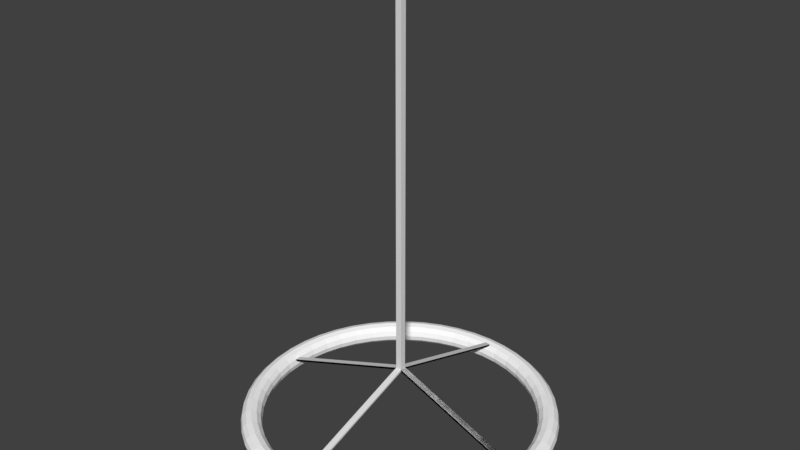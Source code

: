 # Source: LightA.blend  (saved by Blender 2.79.0; exported with 4.5.12 LTS)
import bpy
from mathutils import Matrix  # noqa: F401  (used for matrix-valued properties, if any)

bpy.ops.wm.read_factory_settings(use_empty=True)
scene = bpy.context.scene
scene.name = 'Scene'

# ---- collections
col_collection_1 = bpy.data.collections.new('Collection 1'); scene.collection.children.link(col_collection_1)

# ---- materials (node trees are filled in below, after node groups)
mat_c__lbremasteredrequiem_pc_nzp_models_vmodels_karambit2 = bpy.data.materials.new('C:\\lbremasteredrequiem\\pc\\nzp\\models\\VModels\\karambit2')
mat_c__lbremasteredrequiem_pc_nzp_models_vmodels_karambit2.alpha_threshold = 0.0
mat_c__lbremasteredrequiem_pc_nzp_models_vmodels_karambit2.use_transparent_shadow = False
mat_c__lbremasteredrequiem_pc_nzp_models_vmodels_karambit2.diffuse_color = (1.0, 1.0, 1.0, 1.0)
mat_c__lbremasteredrequiem_pc_nzp_models_vmodels_karambit2.roughness = 0.5

# ---- material node trees

# ---- world
world_world = bpy.data.worlds.new('World'); scene.world = world_world
world_world.color = (0.05088, 0.05088, 0.05088)
world_world.use_sun_shadow = False
world_world.sun_shadow_jitter_overblur = 0.0
world_world.cycles.sampling_method = 'MANUAL'

# ---- meshes
me_cube = bpy.data.meshes.new('Cube')
me_cube.from_pydata([(-25.5, -0.7117, 4.055), (-25.5, -0.7117, 91.36), (-25.5, 0.7117, 4.055), (-25.5, 0.7117, 91.36), (-24.08, -0.7117, 4.055), (-24.08, -0.7117, 91.36), (-24.08, 0.7117, 4.055), (-24.08, 0.7117, 91.36), (-25.5, -34.52, -7.405), (-25.5, -33.09, -7.405), (-24.08, -34.52, -7.405), (-24.08, -33.09, -7.405), (-25.5, -34.52, -7.334), (-24.08, -0.7117, 4.055), (-25.5, 34.45, -7.241), (-25.5, 35.87, -7.241), (-24.08, 34.45, -7.241), (-24.08, 35.87, -7.241), (-24.08, 34.45, -7.241), (7.792, -0.7117, -9.331), (7.792, 0.7117, -9.331), (9.215, -0.7117, -9.331), (9.215, 0.7117, -9.331), (9.215, -0.7117, -9.331), (-62.19, -0.7117, -9.246), (-62.19, 0.7117, -9.246), (-60.76, -0.7117, -9.246), (-60.76, 0.7117, -9.246), (-60.76, -0.7117, -9.246)], [], [(0, 1, 3, 2), (2, 3, 7, 6), (6, 7, 5, 4), (4, 5, 1, 0), (13, 0, 12, 10), (7, 3, 1, 5), (9, 11, 10, 12), (2, 6, 11, 9), (0, 2, 9, 8), (6, 13, 10, 11), (4, 0, 14, 16), (6, 2, 15, 17), (13, 6, 17, 18), (2, 0, 14, 15), (6, 4, 16, 17), (0, 13, 18, 14), (0, 4, 21, 19), (2, 6, 22, 20), (6, 13, 23, 22), (0, 2, 20, 19), (4, 6, 22, 21), (13, 0, 19, 23), (4, 0, 24, 26), (6, 2, 25, 27), (13, 6, 27, 28), (2, 0, 24, 25), (6, 4, 26, 27), (0, 13, 28, 24)])
_uv = me_cube.uv_layers.new(name='UVMap')
_uv.uv.foreach_set('vector', [0.05342, 0.0002067, 0.05342, 0.9998, 0.03598, 0.9998, 0.03598, 0.000226, 0.03556, 0.0002067, 0.03556, 0.9998, 0.01812, 0.9998, 0.01811, 0.0002261, 0.07128, 0.0002067, 0.07128, 0.9998, 0.05384, 0.9998, 0.05384, 0.000226, 0.0177, 0.0002067, 0.01765, 0.9998, 0.0002067, 0.9998, 0.0002537, 0.0002253, 0.4945, 0.1557, 0.4945, 0.1726, 0.07197, 0.1726, 0.0717, 0.1557, 0.1059, 0.2659, 0.1059, 0.2828, 0.08899, 0.2828, 0.089, 0.2659, 0.08858, 0.2659, 0.08858, 0.2828, 0.07171, 0.2828, 0.0717, 0.2659, 0.4945, 0.173, 0.4945, 0.1899, 0.0717, 0.1899, 0.0717, 0.173, 0.4409, 0.2329, 0.4592, 0.2391, 0.08999, 0.2391, 0.0717, 0.2329, 0.4549, 0.2527, 0.4409, 0.2589, 0.0717, 0.2589, 0.08566, 0.2527, 0.0717, 0.0689, 0.0717, 0.05204, 0.5092, 0.05204, 0.5092, 0.0689, 0.0717, 0.08618, 0.0717, 0.06931, 0.5092, 0.06931, 0.5092, 0.08618, 0.0717, 0.2655, 0.08517, 0.2593, 0.4515, 0.2593, 0.438, 0.2655, 0.09087, 0.2523, 0.0717, 0.2461, 0.438, 0.2461, 0.4572, 0.2523, 0.09087, 0.2457, 0.0717, 0.2396, 0.438, 0.2396, 0.4572, 0.2457, 0.0717, 0.1035, 0.0717, 0.08659, 0.5092, 0.08659, 0.5092, 0.1035, 0.0717, 0.2112, 0.08639, 0.2045, 0.4852, 0.2045, 0.4705, 0.2112, 0.0717, 0.2183, 0.08639, 0.2116, 0.4852, 0.2116, 0.4705, 0.2183, 0.0717, 0.138, 0.0717, 0.1211, 0.4968, 0.1211, 0.4968, 0.138, 0.0717, 0.1207, 0.0717, 0.1039, 0.4968, 0.1039, 0.4968, 0.1207, 0.0717, 0.1553, 0.0717, 0.1384, 0.4968, 0.1384, 0.4968, 0.1553, 0.08837, 0.197, 0.0717, 0.1903, 0.4705, 0.1903, 0.4872, 0.197, 0.4824, 0.2258, 0.4687, 0.2325, 0.0717, 0.2325, 0.08534, 0.2258, 0.4824, 0.2187, 0.4687, 0.2254, 0.0717, 0.2254, 0.08534, 0.2187, 0.534, 0.0002067, 0.534, 0.01707, 0.0717, 0.01707, 0.0717, 0.0002071, 0.534, 0.01748, 0.534, 0.03435, 0.0717, 0.03435, 0.0717, 0.01748, 0.534, 0.03476, 0.534, 0.05162, 0.0717, 0.05162, 0.0717, 0.03476, 0.4687, 0.1974, 0.4872, 0.2041, 0.09015, 0.2041, 0.0717, 0.1974])
me_cube.use_remesh_preserve_volume = False
me_cube.use_remesh_preserve_attributes = False
me_cube.use_mirror_vertex_groups = False
me_cube.update()
me_c__lbremasteredrequiem_pc_nzp_models_vmodels_karambit2 = bpy.data.meshes.new('C:\\lbremasteredrequiem\\pc\\nzp\\models\\VModels\\karambit2')
me_c__lbremasteredrequiem_pc_nzp_models_vmodels_karambit2.from_pydata([(3.706, 0.0479, 0.07743), (3.673, 0.0479, 0.2024), (3.581, 0.0479, 0.2939), (3.456, 0.0479, 0.3274), (3.331, 0.0479, 0.2939), (3.24, 0.0479, 0.2024), (3.206, 0.0479, 0.07743), (3.24, 0.0479, -0.04757), (3.331, 0.0479, -0.1391), (3.456, 0.0479, -0.1726), (3.581, 0.0479, -0.1391), (3.673, 0.0479, -0.04757), (3.674, 0.5322, 0.07743), (3.641, 0.5278, 0.2024), (3.55, 0.5158, 0.2939), (3.426, 0.4995, 0.3274), (3.303, 0.4832, 0.2939), (3.212, 0.4713, 0.2024), (3.179, 0.4669, 0.07743), (3.212, 0.4713, -0.04757), (3.303, 0.4832, -0.1391), (3.426, 0.4995, -0.1726), (3.55, 0.5158, -0.1391), (3.641, 0.5278, -0.04757), (3.58, 1.008, 0.07743), (3.547, 0.9994, 0.2024), (3.459, 0.9758, 0.2939), (3.338, 0.9434, 0.3274), (3.217, 0.9111, 0.2939), (3.129, 0.8874, 0.2024), (3.097, 0.8787, 0.07743), (3.129, 0.8874, -0.04757), (3.217, 0.9111, -0.1391), (3.338, 0.9434, -0.1726), (3.459, 0.9758, -0.1391), (3.547, 0.9994, -0.04757), (3.424, 1.468, 0.07743), (3.393, 1.455, 0.2024), (3.308, 1.42, 0.2939), (3.193, 1.372, 0.3274), (3.077, 1.324, 0.2939), (2.993, 1.289, 0.2024), (2.962, 1.276, 0.07743), (2.993, 1.289, -0.04757), (3.077, 1.324, -0.1391), (3.193, 1.372, -0.1726), (3.308, 1.42, -0.1391), (3.393, 1.455, -0.04757), (3.209, 1.903, 0.07743), (3.18, 1.886, 0.2024), (3.101, 1.84, 0.2939), (2.993, 1.778, 0.3274), (2.884, 1.715, 0.2939), (2.805, 1.67, 0.2024), (2.776, 1.653, 0.07743), (2.805, 1.67, -0.04757), (2.884, 1.715, -0.1391), (2.993, 1.778, -0.1726), (3.101, 1.84, -0.1391), (3.18, 1.886, -0.04757), (2.939, 2.306, 0.07743), (2.913, 2.286, 0.2024), (2.84, 2.23, 0.2939), (2.741, 2.154, 0.3274), (2.642, 2.078, 0.2939), (2.569, 2.022, 0.2024), (2.543, 2.002, 0.07743), (2.569, 2.022, -0.04757), (2.642, 2.078, -0.1391), (2.741, 2.154, -0.1726), (2.84, 2.23, -0.1391), (2.913, 2.286, -0.04757), (2.619, 2.671, 0.07743), (2.596, 2.648, 0.2024), (2.531, 2.583, 0.2939), (2.443, 2.494, 0.3274), (2.354, 2.406, 0.2939), (2.29, 2.341, 0.2024), (2.266, 2.318, 0.07743), (2.29, 2.341, -0.04757), (2.354, 2.406, -0.1391), (2.443, 2.494, -0.1726), (2.531, 2.583, -0.1391), (2.596, 2.648, -0.04757), (2.255, 2.991, 0.07743), (2.234, 2.965, 0.2024), (2.178, 2.892, 0.2939), (2.102, 2.793, 0.3274), (2.026, 2.694, 0.2939), (1.971, 2.621, 0.2024), (1.95, 2.595, 0.07743), (1.971, 2.621, -0.04757), (2.026, 2.694, -0.1391), (2.102, 2.793, -0.1726), (2.178, 2.892, -0.1391), (2.234, 2.965, -0.04757), (1.851, 3.261, 0.07743), (1.834, 3.232, 0.2024), (1.789, 3.153, 0.2939), (1.726, 3.044, 0.3274), (1.664, 2.936, 0.2939), (1.618, 2.857, 0.2024), (1.601, 2.828, 0.07743), (1.618, 2.857, -0.04757), (1.664, 2.936, -0.1391), (1.726, 3.044, -0.1726), (1.789, 3.153, -0.1391), (1.834, 3.232, -0.04757), (1.416, 3.475, 0.07743), (1.403, 3.445, 0.2024), (1.368, 3.36, 0.2939), (1.32, 3.245, 0.3274), (1.272, 3.129, 0.2939), (1.237, 3.044, 0.2024), (1.224, 3.014, 0.07743), (1.237, 3.044, -0.04757), (1.272, 3.129, -0.1391), (1.32, 3.245, -0.1726), (1.368, 3.36, -0.1391), (1.403, 3.445, -0.04757), (0.9563, 3.631, 0.07743), (0.9476, 3.599, 0.2024), (0.9239, 3.511, 0.2939), (0.8916, 3.39, 0.3274), (0.8592, 3.269, 0.2939), (0.8355, 3.181, 0.2024), (0.8269, 3.149, 0.07743), (0.8355, 3.181, -0.04757), (0.8592, 3.269, -0.1391), (0.8916, 3.39, -0.1726), (0.9239, 3.511, -0.1391), (0.9476, 3.599, -0.04757), (0.4803, 3.726, 0.07743), (0.4759, 3.693, 0.2024), (0.464, 3.602, 0.2939), (0.4477, 3.478, 0.3274), (0.4314, 3.354, 0.2939), (0.4194, 3.264, 0.2024), (0.415, 3.23, 0.07743), (0.4194, 3.264, -0.04757), (0.4314, 3.354, -0.1391), (0.4477, 3.478, -0.1726), (0.464, 3.602, -0.1391), (0.4759, 3.693, -0.04757), (-0.003941, 3.758, 0.07743), (-0.003941, 3.724, 0.2024), (-0.003941, 3.633, 0.2939), (-0.003941, 3.508, 0.3274), (-0.003941, 3.383, 0.2939), (-0.003941, 3.291, 0.2024), (-0.003941, 3.258, 0.07743), (-0.003941, 3.291, -0.04757), (-0.003941, 3.383, -0.1391), (-0.003941, 3.508, -0.1726), (-0.003941, 3.633, -0.1391), (-0.003941, 3.724, -0.04757), (-0.4882, 3.726, 0.07743), (-0.4838, 3.693, 0.2024), (-0.4719, 3.602, 0.2939), (-0.4556, 3.478, 0.3274), (-0.4392, 3.354, 0.2939), (-0.4273, 3.264, 0.2024), (-0.4229, 3.23, 0.07743), (-0.4273, 3.264, -0.04757), (-0.4392, 3.354, -0.1391), (-0.4556, 3.478, -0.1726), (-0.4719, 3.602, -0.1391), (-0.4838, 3.693, -0.04757), (-0.9642, 3.631, 0.07743), (-0.9555, 3.599, 0.2024), (-0.9318, 3.511, 0.2939), (-0.8995, 3.39, 0.3274), (-0.8671, 3.269, 0.2939), (-0.8434, 3.181, 0.2024), (-0.8348, 3.149, 0.07743), (-0.8434, 3.181, -0.04757), (-0.8671, 3.269, -0.1391), (-0.8995, 3.39, -0.1726), (-0.9318, 3.511, -0.1391), (-0.9555, 3.599, -0.04757), (-1.424, 3.475, 0.07743), (-1.411, 3.445, 0.2024), (-1.376, 3.36, 0.2939), (-1.328, 3.245, 0.3274), (-1.28, 3.129, 0.2939), (-1.245, 3.044, 0.2024), (-1.232, 3.014, 0.07743), (-1.245, 3.044, -0.04757), (-1.28, 3.129, -0.1391), (-1.328, 3.245, -0.1726), (-1.376, 3.36, -0.1391), (-1.411, 3.445, -0.04757), (-1.859, 3.261, 0.07743), (-1.842, 3.232, 0.2024), (-1.796, 3.153, 0.2939), (-1.734, 3.044, 0.3274), (-1.671, 2.936, 0.2939), (-1.626, 2.857, 0.2024), (-1.609, 2.828, 0.07743), (-1.626, 2.857, -0.04757), (-1.671, 2.936, -0.1391), (-1.734, 3.044, -0.1726), (-1.796, 3.153, -0.1391), (-1.842, 3.232, -0.04757), (-2.262, 2.991, 0.07743), (-2.242, 2.965, 0.2024), (-2.186, 2.892, 0.2939), (-2.11, 2.793, 0.3274), (-2.034, 2.694, 0.2939), (-1.978, 2.621, 0.2024), (-1.958, 2.595, 0.07743), (-1.978, 2.621, -0.04757), (-2.034, 2.694, -0.1391), (-2.11, 2.793, -0.1726), (-2.186, 2.892, -0.1391), (-2.242, 2.965, -0.04757), (-2.627, 2.671, 0.07743), (-2.604, 2.648, 0.2024), (-2.539, 2.583, 0.2939), (-2.451, 2.494, 0.3274), (-2.362, 2.406, 0.2939), (-2.297, 2.341, 0.2024), (-2.274, 2.318, 0.07743), (-2.297, 2.341, -0.04757), (-2.362, 2.406, -0.1391), (-2.451, 2.494, -0.1726), (-2.539, 2.583, -0.1391), (-2.604, 2.648, -0.04757), (-2.947, 2.306, 0.07743), (-2.921, 2.286, 0.2024), (-2.848, 2.23, 0.2939), (-2.749, 2.154, 0.3274), (-2.65, 2.078, 0.2939), (-2.577, 2.022, 0.2024), (-2.551, 2.002, 0.07743), (-2.577, 2.022, -0.04757), (-2.65, 2.078, -0.1391), (-2.749, 2.154, -0.1726), (-2.848, 2.23, -0.1391), (-2.921, 2.286, -0.04757), (-3.217, 1.903, 0.07743), (-3.188, 1.886, 0.2024), (-3.109, 1.84, 0.2939), (-3.0, 1.778, 0.3274), (-2.892, 1.715, 0.2939), (-2.813, 1.67, 0.2024), (-2.784, 1.653, 0.07743), (-2.813, 1.67, -0.04757), (-2.892, 1.715, -0.1391), (-3.0, 1.778, -0.1726), (-3.109, 1.84, -0.1391), (-3.188, 1.886, -0.04757), (-3.432, 1.468, 0.07743), (-3.401, 1.455, 0.2024), (-3.316, 1.42, 0.2939), (-3.201, 1.372, 0.3274), (-3.085, 1.324, 0.2939), (-3.001, 1.289, 0.2024), (-2.97, 1.276, 0.07743), (-3.001, 1.289, -0.04757), (-3.085, 1.324, -0.1391), (-3.201, 1.372, -0.1726), (-3.316, 1.42, -0.1391), (-3.401, 1.455, -0.04757), (-3.588, 1.008, 0.07743), (-3.555, 0.9994, 0.2024), (-3.467, 0.9758, 0.2939), (-3.346, 0.9434, 0.3274), (-3.225, 0.9111, 0.2939), (-3.137, 0.8874, 0.2024), (-3.105, 0.8787, 0.07743), (-3.137, 0.8874, -0.04757), (-3.225, 0.9111, -0.1391), (-3.346, 0.9434, -0.1726), (-3.467, 0.9758, -0.1391), (-3.555, 0.9994, -0.04757), (-3.682, 0.5322, 0.07743), (-3.649, 0.5278, 0.2024), (-3.558, 0.5158, 0.2939), (-3.434, 0.4995, 0.3274), (-3.31, 0.4832, 0.2939), (-3.22, 0.4713, 0.2024), (-3.186, 0.4669, 0.07743), (-3.22, 0.4713, -0.04757), (-3.31, 0.4832, -0.1391), (-3.434, 0.4995, -0.1726), (-3.558, 0.5158, -0.1391), (-3.649, 0.5278, -0.04757), (-3.714, 0.0479, 0.07743), (-3.68, 0.0479, 0.2024), (-3.589, 0.0479, 0.2939), (-3.464, 0.0479, 0.3274), (-3.339, 0.0479, 0.2939), (-3.247, 0.0479, 0.2024), (-3.214, 0.0479, 0.07743), (-3.247, 0.0479, -0.04757), (-3.339, 0.0479, -0.1391), (-3.464, 0.0479, -0.1726), (-3.589, 0.0479, -0.1391), (-3.68, 0.0479, -0.04757), (-3.682, -0.4364, 0.07743), (-3.649, -0.432, 0.2024), (-3.558, -0.42, 0.2939), (-3.434, -0.4037, 0.3274), (-3.31, -0.3874, 0.2939), (-3.22, -0.3755, 0.2024), (-3.186, -0.3711, 0.07743), (-3.22, -0.3755, -0.04757), (-3.31, -0.3874, -0.1391), (-3.434, -0.4037, -0.1726), (-3.558, -0.42, -0.1391), (-3.649, -0.432, -0.04757), (-3.588, -0.9123, 0.07743), (-3.555, -0.9037, 0.2024), (-3.467, -0.88, 0.2939), (-3.346, -0.8476, 0.3274), (-3.225, -0.8153, 0.2939), (-3.137, -0.7916, 0.2024), (-3.105, -0.7829, 0.07743), (-3.137, -0.7916, -0.04757), (-3.225, -0.8153, -0.1391), (-3.346, -0.8476, -0.1726), (-3.467, -0.88, -0.1391), (-3.555, -0.9037, -0.04757), (-3.432, -1.372, 0.07743), (-3.401, -1.359, 0.2024), (-3.316, -1.324, 0.2939), (-3.201, -1.276, 0.3274), (-3.085, -1.228, 0.2939), (-3.001, -1.193, 0.2024), (-2.97, -1.181, 0.07743), (-3.001, -1.193, -0.04757), (-3.085, -1.228, -0.1391), (-3.201, -1.276, -0.1726), (-3.316, -1.324, -0.1391), (-3.401, -1.359, -0.04757), (-3.217, -1.807, 0.07743), (-3.188, -1.79, 0.2024), (-3.109, -1.745, 0.2939), (-3.0, -1.682, 0.3274), (-2.892, -1.62, 0.2939), (-2.813, -1.574, 0.2024), (-2.784, -1.557, 0.07743), (-2.813, -1.574, -0.04757), (-2.892, -1.62, -0.1391), (-3.0, -1.682, -0.1726), (-3.109, -1.745, -0.1391), (-3.188, -1.79, -0.04757), (-2.947, -2.211, 0.07743), (-2.921, -2.19, 0.2024), (-2.848, -2.135, 0.2939), (-2.749, -2.058, 0.3274), (-2.65, -1.982, 0.2939), (-2.577, -1.927, 0.2024), (-2.551, -1.906, 0.07743), (-2.577, -1.927, -0.04757), (-2.65, -1.982, -0.1391), (-2.749, -2.058, -0.1726), (-2.848, -2.135, -0.1391), (-2.921, -2.19, -0.04757), (-2.627, -2.575, 0.07743), (-2.604, -2.552, 0.2024), (-2.539, -2.487, 0.2939), (-2.451, -2.399, 0.3274), (-2.362, -2.31, 0.2939), (-2.297, -2.246, 0.2024), (-2.274, -2.222, 0.07743), (-2.297, -2.246, -0.04757), (-2.362, -2.31, -0.1391), (-2.451, -2.399, -0.1726), (-2.539, -2.487, -0.1391), (-2.604, -2.552, -0.04757), (-2.262, -2.895, 0.07743), (-2.242, -2.869, 0.2024), (-2.186, -2.796, 0.2939), (-2.11, -2.697, 0.3274), (-2.034, -2.598, 0.2939), (-1.978, -2.525, 0.2024), (-1.958, -2.499, 0.07743), (-1.978, -2.525, -0.04757), (-2.034, -2.598, -0.1391), (-2.11, -2.697, -0.1726), (-2.186, -2.796, -0.1391), (-2.242, -2.869, -0.04757), (-1.859, -3.165, 0.07743), (-1.842, -3.136, 0.2024), (-1.796, -3.057, 0.2939), (-1.734, -2.949, 0.3274), (-1.671, -2.84, 0.2939), (-1.626, -2.761, 0.2024), (-1.609, -2.732, 0.07743), (-1.626, -2.761, -0.04757), (-1.671, -2.84, -0.1391), (-1.734, -2.949, -0.1726), (-1.796, -3.057, -0.1391), (-1.842, -3.136, -0.04757), (-1.424, -3.38, 0.07743), (-1.411, -3.349, 0.2024), (-1.376, -3.264, 0.2939), (-1.328, -3.149, 0.3274), (-1.28, -3.033, 0.2939), (-1.245, -2.949, 0.2024), (-1.232, -2.918, 0.07743), (-1.245, -2.949, -0.04757), (-1.28, -3.033, -0.1391), (-1.328, -3.149, -0.1726), (-1.376, -3.264, -0.1391), (-1.411, -3.349, -0.04757), (-0.9642, -3.536, 0.07743), (-0.9555, -3.503, 0.2024), (-0.9318, -3.415, 0.2939), (-0.8995, -3.294, 0.3274), (-0.8671, -3.173, 0.2939), (-0.8434, -3.085, 0.2024), (-0.8348, -3.053, 0.07743), (-0.8434, -3.085, -0.04757), (-0.8671, -3.173, -0.1391), (-0.8995, -3.294, -0.1726), (-0.9318, -3.415, -0.1391), (-0.9555, -3.503, -0.04757), (-0.4882, -3.63, 0.07743), (-0.4838, -3.597, 0.2024), (-0.4719, -3.506, 0.2939), (-0.4556, -3.382, 0.3274), (-0.4392, -3.259, 0.2939), (-0.4273, -3.168, 0.2024), (-0.4229, -3.135, 0.07743), (-0.4273, -3.168, -0.04757), (-0.4392, -3.259, -0.1391), (-0.4556, -3.382, -0.1726), (-0.4719, -3.506, -0.1391), (-0.4838, -3.597, -0.04757), (-0.003941, -3.662, 0.07743), (-0.003941, -3.629, 0.2024), (-0.003941, -3.537, 0.2939), (-0.003941, -3.412, 0.3274), (-0.003941, -3.287, 0.2939), (-0.003941, -3.196, 0.2024), (-0.003941, -3.162, 0.07743), (-0.003941, -3.196, -0.04757), (-0.003941, -3.287, -0.1391), (-0.003941, -3.412, -0.1726), (-0.003941, -3.537, -0.1391), (-0.003941, -3.629, -0.04757), (0.4803, -3.63, 0.07743), (0.4759, -3.597, 0.2024), (0.464, -3.506, 0.2939), (0.4477, -3.383, 0.3274), (0.4314, -3.259, 0.2939), (0.4194, -3.168, 0.2024), (0.415, -3.135, 0.07743), (0.4194, -3.168, -0.04757), (0.4314, -3.259, -0.1391), (0.4477, -3.383, -0.1726), (0.464, -3.506, -0.1391), (0.4759, -3.597, -0.04757), (0.9563, -3.536, 0.07743), (0.9476, -3.503, 0.2024), (0.9239, -3.415, 0.2939), (0.8916, -3.294, 0.3274), (0.8592, -3.173, 0.2939), (0.8355, -3.085, 0.2024), (0.8269, -3.053, 0.07743), (0.8355, -3.085, -0.04757), (0.8592, -3.173, -0.1391), (0.8916, -3.294, -0.1726), (0.9239, -3.415, -0.1391), (0.9476, -3.503, -0.04757), (1.416, -3.38, 0.07743), (1.403, -3.349, 0.2024), (1.368, -3.264, 0.2939), (1.32, -3.149, 0.3274), (1.272, -3.033, 0.2939), (1.237, -2.949, 0.2024), (1.224, -2.918, 0.07743), (1.237, -2.949, -0.04757), (1.272, -3.033, -0.1391), (1.32, -3.149, -0.1726), (1.368, -3.264, -0.1391), (1.403, -3.349, -0.04757), (1.851, -3.165, 0.07743), (1.834, -3.136, 0.2024), (1.789, -3.057, 0.2939), (1.726, -2.949, 0.3274), (1.664, -2.84, 0.2939), (1.618, -2.761, 0.2024), (1.601, -2.732, 0.07743), (1.618, -2.761, -0.04757), (1.664, -2.84, -0.1391), (1.726, -2.949, -0.1726), (1.789, -3.057, -0.1391), (1.834, -3.136, -0.04757), (2.255, -2.895, 0.07743), (2.234, -2.869, 0.2024), (2.178, -2.796, 0.2939), (2.102, -2.697, 0.3274), (2.026, -2.598, 0.2939), (1.971, -2.525, 0.2024), (1.95, -2.499, 0.07743), (1.971, -2.525, -0.04757), (2.026, -2.598, -0.1391), (2.102, -2.697, -0.1726), (2.178, -2.796, -0.1391), (2.234, -2.869, -0.04757), (2.619, -2.575, 0.07743), (2.596, -2.552, 0.2024), (2.531, -2.487, 0.2939), (2.443, -2.399, 0.3274), (2.354, -2.31, 0.2939), (2.29, -2.246, 0.2024), (2.266, -2.222, 0.07743), (2.29, -2.246, -0.04757), (2.354, -2.31, -0.1391), (2.443, -2.399, -0.1726), (2.531, -2.487, -0.1391), (2.596, -2.552, -0.04757), (2.939, -2.211, 0.07743), (2.913, -2.19, 0.2024), (2.84, -2.135, 0.2939), (2.741, -2.058, 0.3274), (2.642, -1.982, 0.2939), (2.569, -1.927, 0.2024), (2.543, -1.906, 0.07743), (2.569, -1.927, -0.04757), (2.642, -1.982, -0.1391), (2.741, -2.058, -0.1726), (2.84, -2.135, -0.1391), (2.913, -2.19, -0.04757), (3.209, -1.807, 0.07743), (3.18, -1.79, 0.2024), (3.101, -1.745, 0.2939), (2.993, -1.682, 0.3274), (2.884, -1.62, 0.2939), (2.805, -1.574, 0.2024), (2.776, -1.557, 0.07743), (2.805, -1.574, -0.04757), (2.884, -1.62, -0.1391), (2.993, -1.682, -0.1726), (3.101, -1.745, -0.1391), (3.18, -1.79, -0.04757), (3.424, -1.372, 0.07743), (3.393, -1.359, 0.2024), (3.308, -1.324, 0.2939), (3.193, -1.276, 0.3274), (3.077, -1.228, 0.2939), (2.993, -1.193, 0.2024), (2.962, -1.181, 0.07743), (2.993, -1.193, -0.04757), (3.077, -1.228, -0.1391), (3.193, -1.276, -0.1726), (3.308, -1.324, -0.1391), (3.393, -1.359, -0.04757), (3.58, -0.9123, 0.07743), (3.547, -0.9037, 0.2024), (3.459, -0.88, 0.2939), (3.338, -0.8476, 0.3274), (3.217, -0.8153, 0.2939), (3.129, -0.7916, 0.2024), (3.097, -0.7829, 0.07743), (3.129, -0.7916, -0.04757), (3.217, -0.8153, -0.1391), (3.338, -0.8476, -0.1726), (3.459, -0.88, -0.1391), (3.547, -0.9037, -0.04757), (3.674, -0.4364, 0.07743), (3.641, -0.432, 0.2024), (3.55, -0.42, 0.2939), (3.426, -0.4037, 0.3274), (3.303, -0.3874, 0.2939), (3.212, -0.3755, 0.2024), (3.179, -0.3711, 0.07743), (3.212, -0.3755, -0.04757), (3.303, -0.3874, -0.1391), (3.426, -0.4037, -0.1726), (3.55, -0.42, -0.1391), (3.641, -0.432, -0.04757)], [], [(0, 12, 13, 1), (1, 13, 14, 2), (2, 14, 15, 3), (3, 15, 16, 4), (4, 16, 17, 5), (5, 17, 18, 6), (6, 18, 19, 7), (7, 19, 20, 8), (8, 20, 21, 9), (9, 21, 22, 10), (10, 22, 23, 11), (11, 23, 12, 0), (12, 24, 25, 13), (13, 25, 26, 14), (14, 26, 27, 15), (15, 27, 28, 16), (16, 28, 29, 17), (17, 29, 30, 18), (18, 30, 31, 19), (19, 31, 32, 20), (20, 32, 33, 21), (21, 33, 34, 22), (22, 34, 35, 23), (23, 35, 24, 12), (24, 36, 37, 25), (25, 37, 38, 26), (26, 38, 39, 27), (27, 39, 40, 28), (28, 40, 41, 29), (29, 41, 42, 30), (30, 42, 43, 31), (31, 43, 44, 32), (32, 44, 45, 33), (33, 45, 46, 34), (34, 46, 47, 35), (35, 47, 36, 24), (36, 48, 49, 37), (37, 49, 50, 38), (38, 50, 51, 39), (39, 51, 52, 40), (40, 52, 53, 41), (41, 53, 54, 42), (42, 54, 55, 43), (43, 55, 56, 44), (44, 56, 57, 45), (45, 57, 58, 46), (46, 58, 59, 47), (47, 59, 48, 36), (48, 60, 61, 49), (49, 61, 62, 50), (50, 62, 63, 51), (51, 63, 64, 52), (52, 64, 65, 53), (53, 65, 66, 54), (54, 66, 67, 55), (55, 67, 68, 56), (56, 68, 69, 57), (57, 69, 70, 58), (58, 70, 71, 59), (59, 71, 60, 48), (60, 72, 73, 61), (61, 73, 74, 62), (62, 74, 75, 63), (63, 75, 76, 64), (64, 76, 77, 65), (65, 77, 78, 66), (66, 78, 79, 67), (67, 79, 80, 68), (68, 80, 81, 69), (69, 81, 82, 70), (70, 82, 83, 71), (71, 83, 72, 60), (72, 84, 85, 73), (73, 85, 86, 74), (74, 86, 87, 75), (75, 87, 88, 76), (76, 88, 89, 77), (77, 89, 90, 78), (78, 90, 91, 79), (79, 91, 92, 80), (80, 92, 93, 81), (81, 93, 94, 82), (82, 94, 95, 83), (83, 95, 84, 72), (84, 96, 97, 85), (85, 97, 98, 86), (86, 98, 99, 87), (87, 99, 100, 88), (88, 100, 101, 89), (89, 101, 102, 90), (90, 102, 103, 91), (91, 103, 104, 92), (92, 104, 105, 93), (93, 105, 106, 94), (94, 106, 107, 95), (95, 107, 96, 84), (96, 108, 109, 97), (97, 109, 110, 98), (98, 110, 111, 99), (99, 111, 112, 100), (100, 112, 113, 101), (101, 113, 114, 102), (102, 114, 115, 103), (103, 115, 116, 104), (104, 116, 117, 105), (105, 117, 118, 106), (106, 118, 119, 107), (107, 119, 108, 96), (108, 120, 121, 109), (109, 121, 122, 110), (110, 122, 123, 111), (111, 123, 124, 112), (112, 124, 125, 113), (113, 125, 126, 114), (114, 126, 127, 115), (115, 127, 128, 116), (116, 128, 129, 117), (117, 129, 130, 118), (118, 130, 131, 119), (119, 131, 120, 108), (120, 132, 133, 121), (121, 133, 134, 122), (122, 134, 135, 123), (123, 135, 136, 124), (124, 136, 137, 125), (125, 137, 138, 126), (126, 138, 139, 127), (127, 139, 140, 128), (128, 140, 141, 129), (129, 141, 142, 130), (130, 142, 143, 131), (131, 143, 132, 120), (132, 144, 145, 133), (133, 145, 146, 134), (134, 146, 147, 135), (135, 147, 148, 136), (136, 148, 149, 137), (137, 149, 150, 138), (138, 150, 151, 139), (139, 151, 152, 140), (140, 152, 153, 141), (141, 153, 154, 142), (142, 154, 155, 143), (143, 155, 144, 132), (144, 156, 157, 145), (145, 157, 158, 146), (146, 158, 159, 147), (147, 159, 160, 148), (148, 160, 161, 149), (149, 161, 162, 150), (150, 162, 163, 151), (151, 163, 164, 152), (152, 164, 165, 153), (153, 165, 166, 154), (154, 166, 167, 155), (155, 167, 156, 144), (156, 168, 169, 157), (157, 169, 170, 158), (158, 170, 171, 159), (159, 171, 172, 160), (160, 172, 173, 161), (161, 173, 174, 162), (162, 174, 175, 163), (163, 175, 176, 164), (164, 176, 177, 165), (165, 177, 178, 166), (166, 178, 179, 167), (167, 179, 168, 156), (168, 180, 181, 169), (169, 181, 182, 170), (170, 182, 183, 171), (171, 183, 184, 172), (172, 184, 185, 173), (173, 185, 186, 174), (174, 186, 187, 175), (175, 187, 188, 176), (176, 188, 189, 177), (177, 189, 190, 178), (178, 190, 191, 179), (179, 191, 180, 168), (180, 192, 193, 181), (181, 193, 194, 182), (182, 194, 195, 183), (183, 195, 196, 184), (184, 196, 197, 185), (185, 197, 198, 186), (186, 198, 199, 187), (187, 199, 200, 188), (188, 200, 201, 189), (189, 201, 202, 190), (190, 202, 203, 191), (191, 203, 192, 180), (192, 204, 205, 193), (193, 205, 206, 194), (194, 206, 207, 195), (195, 207, 208, 196), (196, 208, 209, 197), (197, 209, 210, 198), (198, 210, 211, 199), (199, 211, 212, 200), (200, 212, 213, 201), (201, 213, 214, 202), (202, 214, 215, 203), (203, 215, 204, 192), (204, 216, 217, 205), (205, 217, 218, 206), (206, 218, 219, 207), (207, 219, 220, 208), (208, 220, 221, 209), (209, 221, 222, 210), (210, 222, 223, 211), (211, 223, 224, 212), (212, 224, 225, 213), (213, 225, 226, 214), (214, 226, 227, 215), (215, 227, 216, 204), (216, 228, 229, 217), (217, 229, 230, 218), (218, 230, 231, 219), (219, 231, 232, 220), (220, 232, 233, 221), (221, 233, 234, 222), (222, 234, 235, 223), (223, 235, 236, 224), (224, 236, 237, 225), (225, 237, 238, 226), (226, 238, 239, 227), (227, 239, 228, 216), (228, 240, 241, 229), (229, 241, 242, 230), (230, 242, 243, 231), (231, 243, 244, 232), (232, 244, 245, 233), (233, 245, 246, 234), (234, 246, 247, 235), (235, 247, 248, 236), (236, 248, 249, 237), (237, 249, 250, 238), (238, 250, 251, 239), (239, 251, 240, 228), (240, 252, 253, 241), (241, 253, 254, 242), (242, 254, 255, 243), (243, 255, 256, 244), (244, 256, 257, 245), (245, 257, 258, 246), (246, 258, 259, 247), (247, 259, 260, 248), (248, 260, 261, 249), (249, 261, 262, 250), (250, 262, 263, 251), (251, 263, 252, 240), (252, 264, 265, 253), (253, 265, 266, 254), (254, 266, 267, 255), (255, 267, 268, 256), (256, 268, 269, 257), (257, 269, 270, 258), (258, 270, 271, 259), (259, 271, 272, 260), (260, 272, 273, 261), (261, 273, 274, 262), (262, 274, 275, 263), (263, 275, 264, 252), (264, 276, 277, 265), (265, 277, 278, 266), (266, 278, 279, 267), (267, 279, 280, 268), (268, 280, 281, 269), (269, 281, 282, 270), (270, 282, 283, 271), (271, 283, 284, 272), (272, 284, 285, 273), (273, 285, 286, 274), (274, 286, 287, 275), (275, 287, 276, 264), (276, 288, 289, 277), (277, 289, 290, 278), (278, 290, 291, 279), (279, 291, 292, 280), (280, 292, 293, 281), (281, 293, 294, 282), (282, 294, 295, 283), (283, 295, 296, 284), (284, 296, 297, 285), (285, 297, 298, 286), (286, 298, 299, 287), (287, 299, 288, 276), (288, 300, 301, 289), (289, 301, 302, 290), (290, 302, 303, 291), (291, 303, 304, 292), (292, 304, 305, 293), (293, 305, 306, 294), (294, 306, 307, 295), (295, 307, 308, 296), (296, 308, 309, 297), (297, 309, 310, 298), (298, 310, 311, 299), (299, 311, 300, 288), (300, 312, 313, 301), (301, 313, 314, 302), (302, 314, 315, 303), (303, 315, 316, 304), (304, 316, 317, 305), (305, 317, 318, 306), (306, 318, 319, 307), (307, 319, 320, 308), (308, 320, 321, 309), (309, 321, 322, 310), (310, 322, 323, 311), (311, 323, 312, 300), (312, 324, 325, 313), (313, 325, 326, 314), (314, 326, 327, 315), (315, 327, 328, 316), (316, 328, 329, 317), (317, 329, 330, 318), (318, 330, 331, 319), (319, 331, 332, 320), (320, 332, 333, 321), (321, 333, 334, 322), (322, 334, 335, 323), (323, 335, 324, 312), (324, 336, 337, 325), (325, 337, 338, 326), (326, 338, 339, 327), (327, 339, 340, 328), (328, 340, 341, 329), (329, 341, 342, 330), (330, 342, 343, 331), (331, 343, 344, 332), (332, 344, 345, 333), (333, 345, 346, 334), (334, 346, 347, 335), (335, 347, 336, 324), (336, 348, 349, 337), (337, 349, 350, 338), (338, 350, 351, 339), (339, 351, 352, 340), (340, 352, 353, 341), (341, 353, 354, 342), (342, 354, 355, 343), (343, 355, 356, 344), (344, 356, 357, 345), (345, 357, 358, 346), (346, 358, 359, 347), (347, 359, 348, 336), (348, 360, 361, 349), (349, 361, 362, 350), (350, 362, 363, 351), (351, 363, 364, 352), (352, 364, 365, 353), (353, 365, 366, 354), (354, 366, 367, 355), (355, 367, 368, 356), (356, 368, 369, 357), (357, 369, 370, 358), (358, 370, 371, 359), (359, 371, 360, 348), (360, 372, 373, 361), (361, 373, 374, 362), (362, 374, 375, 363), (363, 375, 376, 364), (364, 376, 377, 365), (365, 377, 378, 366), (366, 378, 379, 367), (367, 379, 380, 368), (368, 380, 381, 369), (369, 381, 382, 370), (370, 382, 383, 371), (371, 383, 372, 360), (372, 384, 385, 373), (373, 385, 386, 374), (374, 386, 387, 375), (375, 387, 388, 376), (376, 388, 389, 377), (377, 389, 390, 378), (378, 390, 391, 379), (379, 391, 392, 380), (380, 392, 393, 381), (381, 393, 394, 382), (382, 394, 395, 383), (383, 395, 384, 372), (384, 396, 397, 385), (385, 397, 398, 386), (386, 398, 399, 387), (387, 399, 400, 388), (388, 400, 401, 389), (389, 401, 402, 390), (390, 402, 403, 391), (391, 403, 404, 392), (392, 404, 405, 393), (393, 405, 406, 394), (394, 406, 407, 395), (395, 407, 396, 384), (396, 408, 409, 397), (397, 409, 410, 398), (398, 410, 411, 399), (399, 411, 412, 400), (400, 412, 413, 401), (401, 413, 414, 402), (402, 414, 415, 403), (403, 415, 416, 404), (404, 416, 417, 405), (405, 417, 418, 406), (406, 418, 419, 407), (407, 419, 408, 396), (408, 420, 421, 409), (409, 421, 422, 410), (410, 422, 423, 411), (411, 423, 424, 412), (412, 424, 425, 413), (413, 425, 426, 414), (414, 426, 427, 415), (415, 427, 428, 416), (416, 428, 429, 417), (417, 429, 430, 418), (418, 430, 431, 419), (419, 431, 420, 408), (420, 432, 433, 421), (421, 433, 434, 422), (422, 434, 435, 423), (423, 435, 436, 424), (424, 436, 437, 425), (425, 437, 438, 426), (426, 438, 439, 427), (427, 439, 440, 428), (428, 440, 441, 429), (429, 441, 442, 430), (430, 442, 443, 431), (431, 443, 432, 420), (432, 444, 445, 433), (433, 445, 446, 434), (434, 446, 447, 435), (435, 447, 448, 436), (436, 448, 449, 437), (437, 449, 450, 438), (438, 450, 451, 439), (439, 451, 452, 440), (440, 452, 453, 441), (441, 453, 454, 442), (442, 454, 455, 443), (443, 455, 444, 432), (444, 456, 457, 445), (445, 457, 458, 446), (446, 458, 459, 447), (447, 459, 460, 448), (448, 460, 461, 449), (449, 461, 462, 450), (450, 462, 463, 451), (451, 463, 464, 452), (452, 464, 465, 453), (453, 465, 466, 454), (454, 466, 467, 455), (455, 467, 456, 444), (456, 468, 469, 457), (457, 469, 470, 458), (458, 470, 471, 459), (459, 471, 472, 460), (460, 472, 473, 461), (461, 473, 474, 462), (462, 474, 475, 463), (463, 475, 476, 464), (464, 476, 477, 465), (465, 477, 478, 466), (466, 478, 479, 467), (467, 479, 468, 456), (468, 480, 481, 469), (469, 481, 482, 470), (470, 482, 483, 471), (471, 483, 484, 472), (472, 484, 485, 473), (473, 485, 486, 474), (474, 486, 487, 475), (475, 487, 488, 476), (476, 488, 489, 477), (477, 489, 490, 478), (478, 490, 491, 479), (479, 491, 480, 468), (480, 492, 493, 481), (481, 493, 494, 482), (482, 494, 495, 483), (483, 495, 496, 484), (484, 496, 497, 485), (485, 497, 498, 486), (486, 498, 499, 487), (487, 499, 500, 488), (488, 500, 501, 489), (489, 501, 502, 490), (490, 502, 503, 491), (491, 503, 492, 480), (492, 504, 505, 493), (493, 505, 506, 494), (494, 506, 507, 495), (495, 507, 508, 496), (496, 508, 509, 497), (497, 509, 510, 498), (498, 510, 511, 499), (499, 511, 512, 500), (500, 512, 513, 501), (501, 513, 514, 502), (502, 514, 515, 503), (503, 515, 504, 492), (504, 516, 517, 505), (505, 517, 518, 506), (506, 518, 519, 507), (507, 519, 520, 508), (508, 520, 521, 509), (509, 521, 522, 510), (510, 522, 523, 511), (511, 523, 524, 512), (512, 524, 525, 513), (513, 525, 526, 514), (514, 526, 527, 515), (515, 527, 516, 504), (516, 528, 529, 517), (517, 529, 530, 518), (518, 530, 531, 519), (519, 531, 532, 520), (520, 532, 533, 521), (521, 533, 534, 522), (522, 534, 535, 523), (523, 535, 536, 524), (524, 536, 537, 525), (525, 537, 538, 526), (526, 538, 539, 527), (527, 539, 528, 516), (528, 540, 541, 529), (529, 541, 542, 530), (530, 542, 543, 531), (531, 543, 544, 532), (532, 544, 545, 533), (533, 545, 546, 534), (534, 546, 547, 535), (535, 547, 548, 536), (536, 548, 549, 537), (537, 549, 550, 538), (538, 550, 551, 539), (539, 551, 540, 528), (540, 552, 553, 541), (541, 553, 554, 542), (542, 554, 555, 543), (543, 555, 556, 544), (544, 556, 557, 545), (545, 557, 558, 546), (546, 558, 559, 547), (547, 559, 560, 548), (548, 560, 561, 549), (549, 561, 562, 550), (550, 562, 563, 551), (551, 563, 552, 540), (552, 564, 565, 553), (553, 565, 566, 554), (554, 566, 567, 555), (555, 567, 568, 556), (556, 568, 569, 557), (557, 569, 570, 558), (558, 570, 571, 559), (559, 571, 572, 560), (560, 572, 573, 561), (561, 573, 574, 562), (562, 574, 575, 563), (563, 575, 564, 552), (564, 0, 1, 565), (565, 1, 2, 566), (566, 2, 3, 567), (567, 3, 4, 568), (568, 4, 5, 569), (569, 5, 6, 570), (570, 6, 7, 571), (571, 7, 8, 572), (572, 8, 9, 573), (573, 9, 10, 574), (574, 10, 11, 575), (575, 11, 0, 564)])
_uv = me_c__lbremasteredrequiem_pc_nzp_models_vmodels_karambit2.uv_layers.new(name='UVMap')
_uv.uv.foreach_set('vector', [0.07448, 0.3191, 0.143, 0.3191, 0.1427, 0.3373, 0.07479, 0.3373, 0.3645, 0.5191, 0.4324, 0.5191, 0.4316, 0.5374, 0.3653, 0.5374, 0.147, 0.608, 0.2132, 0.608, 0.2121, 0.6262, 0.1481, 0.6262, 0.147, 0.719, 0.2109, 0.719, 0.2098, 0.7372, 0.1481, 0.7372, 0.4347, 0.8522, 0.4963, 0.8522, 0.4955, 0.8704, 0.4355, 0.8704, 0.6487, 0.9515, 0.7086, 0.9515, 0.7083, 0.9698, 0.649, 0.9698, 0.2198, 0.9411, 0.2791, 0.9411, 0.2794, 0.9594, 0.2195, 0.9594, 0.8075, 0.1354, 0.8674, 0.1354, 0.8683, 0.1537, 0.8067, 0.1537, 0.5094, 0.796, 0.571, 0.796, 0.5722, 0.8142, 0.5083, 0.8142, 0.07564, 0.6524, 0.1396, 0.6524, 0.1407, 0.6706, 0.07448, 0.6706, 0.4372, 0.4525, 0.5035, 0.4525, 0.5043, 0.4707, 0.4364, 0.4707, 0.1695, 0.09092, 0.2375, 0.09092, 0.2378, 0.1092, 0.1692, 0.1092, 0.147, 0.3191, 0.2155, 0.3191, 0.2152, 0.3373, 0.1473, 0.3373, 0.4364, 0.4969, 0.5043, 0.4969, 0.5035, 0.5151, 0.4372, 0.5151, 0.5801, 0.1857, 0.6464, 0.1857, 0.6452, 0.2039, 0.5813, 0.2039, 0.3645, 0.7411, 0.4284, 0.7411, 0.4273, 0.7594, 0.3656, 0.7594, 0.8067, 0.1132, 0.8683, 0.1132, 0.8674, 0.1314, 0.8075, 0.1314, 0.07448, 0.9411, 0.1344, 0.9411, 0.1341, 0.9594, 0.07479, 0.9594, 0.435, 0.9411, 0.4943, 0.9411, 0.4946, 0.9594, 0.4347, 0.9594, 0.6495, 0.8404, 0.7094, 0.8404, 0.7103, 0.8587, 0.6487, 0.8587, 0.7177, 0.7294, 0.7793, 0.7294, 0.7805, 0.7476, 0.7165, 0.7476, 0.5813, 0.2079, 0.6452, 0.2079, 0.6464, 0.2261, 0.5801, 0.2261, 0.2203, 0.4969, 0.2866, 0.4969, 0.2874, 0.5151, 0.2195, 0.5151, 0.002288, 0.1132, 0.07021, 0.1132, 0.07052, 0.1314, 0.001979, 0.1314, 0.2195, 0.2968, 0.288, 0.2968, 0.2877, 0.3151, 0.2198, 0.3151, 0.4364, 0.1634, 0.5043, 0.1634, 0.5035, 0.1817, 0.4372, 0.1817, 0.2195, 0.608, 0.2857, 0.608, 0.2846, 0.6262, 0.2206, 0.6262, 0.6937, 0.001979, 0.7576, 0.001979, 0.7565, 0.02022, 0.6949, 0.02022, 0.5083, 0.8626, 0.5699, 0.8626, 0.569, 0.8809, 0.5091, 0.8809, 0.9143, 0.3424, 0.9743, 0.3424, 0.974, 0.3607, 0.9146, 0.3607, 0.9136, 0.0242, 0.9729, 0.0242, 0.9732, 0.04247, 0.9133, 0.04247, 0.783, 0.8626, 0.8429, 0.8626, 0.8437, 0.8809, 0.7821, 0.8809, 0.5796, 0.7516, 0.6412, 0.7516, 0.6424, 0.7698, 0.5785, 0.7698, 0.5539, 0.4524, 0.6178, 0.4524, 0.6189, 0.4706, 0.5527, 0.4706, 0.3876, 0.1354, 0.4538, 0.1354, 0.4547, 0.1537, 0.3867, 0.1537, 0.002288, 0.06869, 0.07021, 0.06869, 0.07052, 0.08696, 0.001979, 0.08697, 0.147, 0.1634, 0.2155, 0.1634, 0.2152, 0.1817, 0.1473, 0.1817, 0.3645, 0.2079, 0.4324, 0.2079, 0.4316, 0.2262, 0.3653, 0.2262, 0.2195, 0.5858, 0.2857, 0.5858, 0.2846, 0.604, 0.2206, 0.604, 0.292, 0.719, 0.3559, 0.719, 0.3548, 0.7372, 0.2931, 0.7372, 0.2195, 0.8078, 0.2811, 0.8078, 0.2803, 0.826, 0.2203, 0.826, 0.2195, 0.8966, 0.2794, 0.8966, 0.2791, 0.9149, 0.2198, 0.9149, 0.3648, 0.9188, 0.4241, 0.9188, 0.4244, 0.9371, 0.3645, 0.9371, 0.5793, 0.8182, 0.6392, 0.8182, 0.6401, 0.8364, 0.5785, 0.8364, 0.672, 0.09092, 0.7337, 0.09092, 0.7348, 0.1092, 0.6709, 0.1092, 0.2931, 0.5858, 0.3571, 0.5858, 0.3582, 0.604, 0.292, 0.604, 0.07533, 0.4525, 0.1416, 0.4525, 0.1424, 0.4707, 0.07448, 0.4707, 0.1473, 0.02422, 0.2152, 0.02422, 0.2155, 0.04249, 0.147, 0.04249, 0.292, 0.1634, 0.3605, 0.1634, 0.3602, 0.1817, 0.2923, 0.1817, 0.4586, 0.3464, 0.5265, 0.3464, 0.5257, 0.3647, 0.4595, 0.3647, 0.6235, 0.04638, 0.6897, 0.04638, 0.6886, 0.06462, 0.6247, 0.06462, 0.2195, 0.7634, 0.2834, 0.7634, 0.2823, 0.7816, 0.2206, 0.7816, 0.8067, 0.2523, 0.8683, 0.2523, 0.8674, 0.2706, 0.8075, 0.2706, 0.915, 0.06863, 0.9749, 0.06863, 0.9746, 0.08691, 0.9153, 0.08691, 0.9384, 0.5919, 0.9384, 0.5326, 0.9567, 0.5323, 0.9567, 0.5922, 0.828, 0.06863, 0.8879, 0.06863, 0.8888, 0.08689, 0.8272, 0.08689, 0.5796, 0.7738, 0.6412, 0.7738, 0.6424, 0.792, 0.5785, 0.792, 0.6247, 0.02418, 0.6886, 0.02418, 0.6897, 0.04242, 0.6235, 0.04242, 0.2928, 0.4969, 0.3591, 0.4969, 0.3599, 0.5151, 0.292, 0.5151, 0.002288, 0.3133, 0.07021, 0.3133, 0.07052, 0.3315, 0.001979, 0.3315, 0.001979, 0.1576, 0.07052, 0.1576, 0.07021, 0.1759, 0.002289, 0.1759, 0.292, 0.4302, 0.3599, 0.4302, 0.3591, 0.4485, 0.2928, 0.4485, 0.6007, 0.1354, 0.6669, 0.1354, 0.6658, 0.1536, 0.6018, 0.1536, 0.2195, 0.6968, 0.2834, 0.6968, 0.2823, 0.715, 0.2206, 0.715, 0.7861, 0.1857, 0.8477, 0.1857, 0.8469, 0.2039, 0.787, 0.2039, 0.8477, 0.9293, 0.9076, 0.9293, 0.9073, 0.9476, 0.848, 0.9476, 0.9133, 0.9223, 0.9133, 0.863, 0.9315, 0.8626, 0.9315, 0.9226, 0.7832, 0.491, 0.7832, 0.431, 0.8014, 0.4302, 0.8014, 0.4918, 0.672, 0.2301, 0.7337, 0.2301, 0.7348, 0.2484, 0.6709, 0.2484, 0.3656, 0.6301, 0.4296, 0.6301, 0.4307, 0.6484, 0.3645, 0.6484, 0.3867, 0.3416, 0.3867, 0.2754, 0.405, 0.2746, 0.405, 0.3425, 0.1025, 0.1814, 0.1025, 0.1135, 0.1208, 0.1132, 0.1208, 0.1817, 0.09856, 0.1132, 0.09856, 0.1817, 0.08028, 0.1814, 0.08028, 0.1135, 0.5265, 0.4577, 0.5265, 0.5256, 0.5083, 0.5248, 0.5083, 0.4585, 0.2132, 0.6706, 0.147, 0.6706, 0.1481, 0.6524, 0.2121, 0.6524, 0.4986, 0.7816, 0.4347, 0.7816, 0.4358, 0.7633, 0.4975, 0.7633, 0.8448, 0.2746, 0.8448, 0.3362, 0.8266, 0.3353, 0.8266, 0.2754, 0.9345, 0.5989, 0.9345, 0.6589, 0.9162, 0.6586, 0.9162, 0.5992, 0.9957, 0.1537, 0.9364, 0.1537, 0.9361, 0.1354, 0.996, 0.1354, 0.9085, 0.9031, 0.8485, 0.9031, 0.8477, 0.8849, 0.9093, 0.8849, 0.781, 0.2039, 0.7194, 0.2039, 0.7182, 0.1857, 0.7822, 0.1857, 0.1396, 0.6484, 0.07564, 0.6484, 0.07448, 0.6302, 0.1407, 0.6302, 0.5753, 0.1817, 0.5091, 0.1817, 0.5083, 0.1634, 0.5762, 0.1634, 0.2877, 0.3373, 0.2198, 0.3373, 0.2195, 0.3191, 0.288, 0.3191, 0.288, 0.2262, 0.2195, 0.2262, 0.2198, 0.2079, 0.2877, 0.2079, 0.4547, 0.2484, 0.3867, 0.2484, 0.3876, 0.2301, 0.4538, 0.2301, 0.5026, 0.604, 0.4364, 0.604, 0.4375, 0.5857, 0.5015, 0.5857, 0.7348, 0.2706, 0.6709, 0.2706, 0.672, 0.2523, 0.7337, 0.2523, 0.8477, 0.2262, 0.7861, 0.2262, 0.787, 0.2079, 0.8469, 0.2079, 0.9115, 0.4302, 0.9115, 0.4901, 0.8932, 0.4898, 0.8932, 0.4305, 0.9318, 0.1537, 0.8725, 0.1537, 0.8722, 0.1354, 0.9322, 0.1354, 0.2078, 0.826, 0.1478, 0.826, 0.147, 0.8078, 0.2086, 0.8078, 0.4273, 0.715, 0.3656, 0.715, 0.3645, 0.6967, 0.4284, 0.6967, 0.5956, 0.1536, 0.5317, 0.1536, 0.5305, 0.1354, 0.5967, 0.1354, 0.4538, 0.1092, 0.3876, 0.1092, 0.3867, 0.09092, 0.4547, 0.09092, 0.2152, 0.3151, 0.1473, 0.3151, 0.147, 0.2968, 0.2155, 0.2968, 0.2155, 0.4263, 0.147, 0.4263, 0.1473, 0.408, 0.2152, 0.408, 0.06991, 0.5093, 0.001979, 0.5093, 0.002824, 0.4911, 0.06906, 0.4911, 0.1407, 0.6928, 0.07448, 0.6928, 0.07564, 0.6746, 0.1396, 0.6746, 0.8027, 0.1092, 0.7388, 0.1092, 0.7399, 0.09092, 0.8015, 0.09092, 0.9104, 0.2928, 0.8488, 0.2928, 0.8496, 0.2746, 0.9095, 0.2746, 0.0619, 0.998, 0.001979, 0.998, 0.002288, 0.9797, 0.0616, 0.9797, 0.8417, 0.9698, 0.7824, 0.9698, 0.7821, 0.9515, 0.842, 0.9515, 0.6392, 0.9031, 0.5793, 0.9031, 0.5785, 0.8848, 0.6401, 0.8848, 0.2823, 0.8038, 0.2206, 0.8038, 0.2195, 0.7856, 0.2834, 0.7856, 0.688, 0.4928, 0.624, 0.4928, 0.6229, 0.4746, 0.6891, 0.4746, 0.1416, 0.2871, 0.07533, 0.2871, 0.07448, 0.2688, 0.1424, 0.2688, 0.1427, 0.3596, 0.07479, 0.3596, 0.07448, 0.3413, 0.143, 0.3413, 0.2155, 0.2484, 0.147, 0.2484, 0.1473, 0.2301, 0.2152, 0.2301, 0.5043, 0.404, 0.4364, 0.404, 0.4372, 0.3858, 0.5035, 0.3858, 0.3582, 0.6262, 0.292, 0.6262, 0.2931, 0.608, 0.3571, 0.608, 0.757, 0.2928, 0.6931, 0.2928, 0.6943, 0.2746, 0.7559, 0.2746, 0.8477, 0.57, 0.7861, 0.57, 0.787, 0.5518, 0.8469, 0.5518, 0.9116, 0.1817, 0.8517, 0.1817, 0.852, 0.1634, 0.9113, 0.1634, 0.2066, 0.9371, 0.1473, 0.9371, 0.147, 0.9189, 0.2069, 0.9189, 0.8469, 0.5478, 0.787, 0.5478, 0.7861, 0.5296, 0.8477, 0.5296, 0.7565, 0.08682, 0.6949, 0.08682, 0.6937, 0.06858, 0.7576, 0.06858, 0.1396, 0.6262, 0.07564, 0.6262, 0.07448, 0.608, 0.1407, 0.608, 0.5035, 0.4929, 0.4372, 0.4929, 0.4364, 0.4747, 0.5043, 0.4747, 0.07021, 0.2426, 0.002289, 0.2426, 0.001979, 0.2243, 0.07052, 0.2243, 0.07052, 0.2871, 0.001979, 0.2871, 0.002288, 0.2688, 0.07021, 0.2688, 0.1424, 0.4929, 0.07448, 0.4929, 0.07533, 0.4747, 0.1416, 0.4747, 0.6189, 0.4928, 0.5527, 0.4928, 0.5539, 0.4746, 0.6178, 0.4746, 0.7348, 0.1314, 0.6709, 0.1314, 0.672, 0.1132, 0.7337, 0.1132, 0.0636, 0.8424, 0.001979, 0.8424, 0.002824, 0.8242, 0.06275, 0.8242, 0.6384, 0.9253, 0.5785, 0.9253, 0.5788, 0.9071, 0.6381, 0.9071, 0.7083, 0.9476, 0.649, 0.9476, 0.6487, 0.9293, 0.7086, 0.9293, 0.6392, 0.8587, 0.5793, 0.8587, 0.5785, 0.8404, 0.6401, 0.8404, 0.6412, 0.7254, 0.5796, 0.7254, 0.5785, 0.7072, 0.6424, 0.7072, 0.6184, 0.06462, 0.5545, 0.06462, 0.5533, 0.04638, 0.6196, 0.04638, 0.2866, 0.4929, 0.2203, 0.4929, 0.2195, 0.4747, 0.2874, 0.4747, 0.2877, 0.08697, 0.2198, 0.08697, 0.2195, 0.06869, 0.288, 0.06869, 0.3605, 0.04249, 0.292, 0.04249, 0.2923, 0.02422, 0.3602, 0.02422, 0.2874, 0.5596, 0.2195, 0.5596, 0.2203, 0.5413, 0.2866, 0.5413, 0.6464, 0.1817, 0.5801, 0.1817, 0.5813, 0.1634, 0.6452, 0.1634, 0.1384, 0.7594, 0.07448, 0.7594, 0.07564, 0.7412, 0.1373, 0.7412, 0.4261, 0.8927, 0.3645, 0.8927, 0.3653, 0.8744, 0.4253, 0.8744, 0.9122, 0.6144, 0.8523, 0.6144, 0.8526, 0.5962, 0.9119, 0.5962, 0.3447, 0.9816, 0.2854, 0.9816, 0.2851, 0.9633, 0.345, 0.9633, 0.8429, 0.8587, 0.783, 0.8587, 0.7821, 0.8404, 0.8437, 0.8404, 0.7559, 0.4262, 0.6942, 0.4262, 0.6931, 0.408, 0.757, 0.408, 0.6658, 0.1314, 0.6018, 0.1314, 0.6007, 0.1132, 0.6669, 0.1132, 0.5035, 0.4263, 0.4372, 0.4263, 0.4364, 0.408, 0.5043, 0.408, 0.2152, 0.3596, 0.1473, 0.3596, 0.147, 0.3413, 0.2155, 0.3413, 0.288, 0.04249, 0.2195, 0.04249, 0.2198, 0.02422, 0.2877, 0.02422, 0.5043, 0.4485, 0.4364, 0.4485, 0.4372, 0.4302, 0.5035, 0.4302, 0.6464, 0.57, 0.5801, 0.57, 0.5813, 0.5518, 0.6452, 0.5518, 0.757, 0.4484, 0.6931, 0.4484, 0.6942, 0.4302, 0.7559, 0.4302, 0.3536, 0.826, 0.292, 0.826, 0.2928, 0.8078, 0.3528, 0.8078, 0.4946, 0.9371, 0.4347, 0.9371, 0.435, 0.9188, 0.4943, 0.9188, 0.9113, 0.5478, 0.852, 0.5478, 0.8517, 0.5295, 0.9116, 0.5295, 0.8452, 0.7698, 0.7853, 0.7698, 0.7844, 0.7516, 0.846, 0.7516, 0.1373, 0.715, 0.07564, 0.715, 0.07448, 0.6968, 0.1384, 0.6968, 0.6178, 0.515, 0.5539, 0.515, 0.5527, 0.4968, 0.6189, 0.4968, 0.476, 0.315, 0.4098, 0.315, 0.4089, 0.2968, 0.4769, 0.2968, 0.2877, 0.2706, 0.2198, 0.2706, 0.2195, 0.2524, 0.288, 0.2524, 0.07052, 0.376, 0.001979, 0.376, 0.002289, 0.3577, 0.07021, 0.3577, 0.4324, 0.5596, 0.3645, 0.5596, 0.3653, 0.5413, 0.4316, 0.5413, 0.6891, 0.4262, 0.6229, 0.4262, 0.624, 0.408, 0.688, 0.408, 0.3559, 0.8038, 0.292, 0.8038, 0.2931, 0.7856, 0.3548, 0.7856, 0.9104, 0.4051, 0.8488, 0.4051, 0.8496, 0.3869, 0.9095, 0.3869, 0.842, 0.9921, 0.7821, 0.9921, 0.7824, 0.9738, 0.8417, 0.9738, 0.9113, 0.2039, 0.852, 0.2039, 0.8517, 0.1857, 0.9116, 0.1857, 0.06275, 0.9091, 0.002824, 0.9091, 0.001979, 0.8908, 0.0636, 0.8908, 0.7816, 0.6588, 0.72, 0.6588, 0.7188, 0.6406, 0.7828, 0.6406, 0.06706, 0.687, 0.003134, 0.687, 0.001979, 0.6688, 0.06821, 0.6688, 0.3591, 0.5596, 0.2928, 0.5596, 0.292, 0.5413, 0.3599, 0.5413, 0.3602, 0.2039, 0.2923, 0.2039, 0.292, 0.1857, 0.3605, 0.1857, 0.07052, 0.2648, 0.001979, 0.2648, 0.002288, 0.2466, 0.07021, 0.2466, 0.2874, 0.4707, 0.2195, 0.4707, 0.2203, 0.4525, 0.2866, 0.4525, 0.4307, 0.6262, 0.3645, 0.6262, 0.3656, 0.6079, 0.4296, 0.6079, 0.2834, 0.7594, 0.2195, 0.7594, 0.2206, 0.7412, 0.2823, 0.7412, 0.4963, 0.8482, 0.4347, 0.8482, 0.4355, 0.83, 0.4955, 0.83, 0.6384, 0.9476, 0.5785, 0.9476, 0.5788, 0.9293, 0.6381, 0.9293, 0.9096, 0.7699, 0.8503, 0.7699, 0.85, 0.7516, 0.9099, 0.7516, 0.2078, 0.8482, 0.1478, 0.8482, 0.147, 0.83, 0.2086, 0.83, 0.7559, 0.515, 0.6942, 0.515, 0.6931, 0.4968, 0.757, 0.4968, 0.5733, 0.6366, 0.5094, 0.6366, 0.5083, 0.6184, 0.5745, 0.6184, 0.2141, 0.4929, 0.1478, 0.4929, 0.147, 0.4747, 0.2149, 0.4747, 0.2877, 0.02025, 0.2198, 0.02025, 0.2195, 0.001979, 0.288, 0.001979, 0.3103, 0.1537, 0.2417, 0.1537, 0.242, 0.1354, 0.31, 0.1354, 0.5265, 0.2706, 0.4586, 0.2706, 0.4595, 0.2523, 0.5257, 0.2523, 0.4307, 0.6928, 0.3645, 0.6928, 0.3656, 0.6745, 0.4296, 0.6745, 0.8027, 0.2484, 0.7388, 0.2484, 0.7399, 0.2301, 0.8015, 0.2301, 0.8892, 0.4707, 0.8276, 0.4707, 0.8285, 0.4524, 0.8884, 0.4524, 0.9743, 0.8365, 0.9144, 0.8365, 0.9147, 0.8182, 0.974, 0.8182, 0.7083, 0.992, 0.649, 0.992, 0.6487, 0.9738, 0.7086, 0.9738, 0.7094, 0.8809, 0.6495, 0.8809, 0.6487, 0.8626, 0.7103, 0.8626, 0.1373, 0.7816, 0.07564, 0.7816, 0.07448, 0.7634, 0.1384, 0.7634, 0.688, 0.4484, 0.624, 0.4484, 0.6229, 0.4302, 0.6891, 0.4302, 0.06906, 0.576, 0.002824, 0.576, 0.001979, 0.5577, 0.06991, 0.5577, 0.1427, 0.404, 0.07479, 0.404, 0.07448, 0.3858, 0.143, 0.3858, 0.288, 0.2039, 0.2195, 0.2039, 0.2198, 0.1857, 0.2877, 0.1857, 0.3599, 0.4707, 0.292, 0.4707, 0.2928, 0.4525, 0.3591, 0.4525, 0.6189, 0.404, 0.5527, 0.404, 0.5539, 0.3858, 0.6178, 0.3858, 0.757, 0.315, 0.6931, 0.315, 0.6943, 0.2968, 0.7559, 0.2968, 0.8477, 0.1817, 0.7861, 0.1817, 0.787, 0.1634, 0.8469, 0.1634, 0.8944, 0.7255, 0.8944, 0.6655, 0.9127, 0.6658, 0.9127, 0.7252, 0.0616, 0.9536, 0.002288, 0.9536, 0.001979, 0.9353, 0.06191, 0.9353, 0.8224, 0.04246, 0.7624, 0.04246, 0.7616, 0.0242, 0.8232, 0.0242, 0.571, 0.7254, 0.5094, 0.7254, 0.5083, 0.7072, 0.5722, 0.7072, 0.06706, 0.6204, 0.003134, 0.6204, 0.001979, 0.6022, 0.06821, 0.6022, 0.4538, 0.2706, 0.3876, 0.2706, 0.3867, 0.2523, 0.4547, 0.2523, 0.07021, 0.2204, 0.002289, 0.2204, 0.001979, 0.2021, 0.07052, 0.2021, 0.1248, 0.1817, 0.1248, 0.1132, 0.143, 0.1135, 0.143, 0.1814, 0.437, 0.06991, 0.437, 0.001979, 0.4553, 0.002824, 0.4553, 0.06906, 0.5009, 0.6262, 0.4347, 0.6262, 0.4358, 0.6079, 0.4998, 0.6079, 0.757, 0.4706, 0.6931, 0.4706, 0.6942, 0.4524, 0.7559, 0.4524, 0.7844, 0.7466, 0.7844, 0.685, 0.8027, 0.6858, 0.8027, 0.7458, 0.8927, 0.1286, 0.8927, 0.06863, 0.911, 0.06894, 0.911, 0.1282, 0.8417, 0.9476, 0.7824, 0.9476, 0.7821, 0.9293, 0.842, 0.9293, 0.7094, 0.8364, 0.6495, 0.8364, 0.6487, 0.8182, 0.7103, 0.8182, 0.3548, 0.715, 0.2931, 0.715, 0.292, 0.6968, 0.3559, 0.6968, 0.6178, 0.4262, 0.5539, 0.4262, 0.5527, 0.408, 0.6189, 0.408, 0.4316, 0.4707, 0.3653, 0.4707, 0.3645, 0.4525, 0.4324, 0.4525, 0.2152, 0.2929, 0.1473, 0.2929, 0.147, 0.2746, 0.2155, 0.2746, 0.3605, 0.2262, 0.292, 0.2262, 0.2923, 0.2079, 0.3602, 0.2079, 0.2149, 0.5596, 0.147, 0.5596, 0.1478, 0.5413, 0.2141, 0.5413, 0.06821, 0.7092, 0.001979, 0.7092, 0.003134, 0.691, 0.06706, 0.691, 0.5722, 0.792, 0.5083, 0.792, 0.5094, 0.7738, 0.571, 0.7738, 0.3467, 0.8927, 0.2851, 0.8927, 0.2859, 0.8744, 0.3458, 0.8744, 0.0619, 0.9758, 0.001979, 0.9758, 0.002288, 0.9575, 0.0616, 0.9575, 0.9366, 0.3342, 0.9366, 0.2749, 0.9549, 0.2746, 0.9549, 0.3345, 0.8272, 0.06275, 0.8272, 0.002824, 0.8454, 0.001979, 0.8454, 0.0636, 0.7114, 0.792, 0.6498, 0.792, 0.6487, 0.7738, 0.7126, 0.7738, 0.6886, 0.08682, 0.6247, 0.08682, 0.6235, 0.06858, 0.6897, 0.06858, 0.5305, 0.4529, 0.5305, 0.3866, 0.5487, 0.3858, 0.5487, 0.4537, 0.1248, 0.2539, 0.1248, 0.186, 0.143, 0.1857, 0.143, 0.2542, 0.3605, 0.4263, 0.292, 0.4263, 0.2923, 0.408, 0.3602, 0.408, 0.5271, 0.04246, 0.4592, 0.04246, 0.4601, 0.0242, 0.5263, 0.0242, 0.6447, 0.7032, 0.5785, 0.7032, 0.5796, 0.685, 0.6435, 0.685, 0.7126, 0.7698, 0.6487, 0.7698, 0.6498, 0.7516, 0.7114, 0.7516, 0.7782, 0.8809, 0.7165, 0.8809, 0.7174, 0.8626, 0.7773, 0.8626, 0.4244, 0.9816, 0.3645, 0.9816, 0.3648, 0.9633, 0.4241, 0.9633, 0.9162, 0.5919, 0.9162, 0.5326, 0.9345, 0.5323, 0.9345, 0.5922, 0.2803, 0.8705, 0.2203, 0.8705, 0.2195, 0.8522, 0.2811, 0.8522, 0.7793, 0.792, 0.7177, 0.792, 0.7165, 0.7738, 0.7805, 0.7738, 0.4998, 0.6928, 0.4358, 0.6928, 0.4347, 0.6745, 0.5009, 0.6745, 0.4316, 0.5151, 0.3653, 0.5151, 0.3645, 0.4969, 0.4324, 0.4969, 0.07021, 0.4205, 0.002289, 0.4205, 0.001979, 0.4022, 0.07052, 0.4022, 0.2378, 0.1314, 0.1692, 0.1314, 0.1695, 0.1132, 0.2375, 0.1132, 0.06991, 0.4649, 0.001979, 0.4649, 0.002824, 0.4467, 0.06906, 0.4467, 0.06821, 0.5982, 0.001979, 0.5982, 0.003134, 0.58, 0.06706, 0.58, 0.5722, 0.7476, 0.5083, 0.7476, 0.5094, 0.7294, 0.571, 0.7294, 0.8226, 0.3373, 0.761, 0.3373, 0.7618, 0.319, 0.8218, 0.319, 0.9076, 0.9254, 0.8477, 0.9254, 0.848, 0.9071, 0.9073, 0.9071, 0.9517, 0.514, 0.8924, 0.514, 0.8921, 0.4958, 0.952, 0.4958, 0.4955, 0.826, 0.4355, 0.826, 0.4347, 0.8077, 0.4963, 0.8077, 0.7559, 0.404, 0.6942, 0.404, 0.6931, 0.3858, 0.757, 0.3858, 0.4998, 0.6484, 0.4358, 0.6484, 0.4347, 0.6301, 0.5009, 0.6301, 0.4316, 0.4263, 0.3653, 0.4263, 0.3645, 0.408, 0.4324, 0.408, 0.31, 0.1314, 0.242, 0.1314, 0.2417, 0.1132, 0.3103, 0.1132, 0.288, 0.1817, 0.2195, 0.1817, 0.2198, 0.1634, 0.2877, 0.1634, 0.5043, 0.2262, 0.4364, 0.2262, 0.4372, 0.2079, 0.5035, 0.2079, 0.6196, 0.08682, 0.5533, 0.08682, 0.5545, 0.06858, 0.6184, 0.06858, 0.06591, 0.7758, 0.001979, 0.7758, 0.003134, 0.7576, 0.06475, 0.7576, 0.3536, 0.8482, 0.292, 0.8482, 0.2928, 0.83, 0.3528, 0.83, 0.9093, 0.04247, 0.8494, 0.04247, 0.8497, 0.0242, 0.909, 0.0242, 0.5679, 0.9476, 0.5086, 0.9476, 0.5083, 0.9293, 0.5682, 0.9293, 0.1353, 0.8482, 0.07533, 0.8482, 0.07448, 0.83, 0.1361, 0.83, 0.2098, 0.7594, 0.1481, 0.7594, 0.147, 0.7412, 0.2109, 0.7412, 0.6435, 0.6144, 0.5796, 0.6144, 0.5785, 0.5962, 0.6447, 0.5962, 0.5035, 0.2039, 0.4372, 0.2039, 0.4364, 0.1857, 0.5043, 0.1857, 0.2152, 0.2706, 0.1473, 0.2706, 0.147, 0.2524, 0.2155, 0.2524, 0.143, 0.3818, 0.07448, 0.3818, 0.07479, 0.3635, 0.1427, 0.3635, 0.3599, 0.5374, 0.292, 0.5374, 0.2928, 0.5191, 0.3591, 0.5191, 0.6891, 0.2928, 0.6229, 0.2928, 0.6241, 0.2746, 0.688, 0.2746, 0.7822, 0.2261, 0.7182, 0.2261, 0.7194, 0.2079, 0.781, 0.2079, 0.4963, 0.8927, 0.4347, 0.8927, 0.4355, 0.8744, 0.4955, 0.8744, 0.1344, 0.9371, 0.07448, 0.9371, 0.07479, 0.9189, 0.1341, 0.9189, 0.1341, 0.9816, 0.07479, 0.9816, 0.07448, 0.9633, 0.1344, 0.9633, 0.9085, 0.8809, 0.8485, 0.8809, 0.8477, 0.8626, 0.9093, 0.8626, 0.8015, 0.1536, 0.7399, 0.1536, 0.7388, 0.1354, 0.8027, 0.1354, 0.688, 0.515, 0.624, 0.515, 0.6229, 0.4968, 0.6891, 0.4968, 0.1416, 0.5374, 0.07533, 0.5374, 0.07448, 0.5191, 0.1424, 0.5191, 0.3602, 0.2706, 0.2923, 0.2706, 0.292, 0.2524, 0.3605, 0.2524, 0.288, 0.3596, 0.2195, 0.3596, 0.2198, 0.3413, 0.2877, 0.3413, 0.5265, 0.1314, 0.4586, 0.1314, 0.4595, 0.1132, 0.5257, 0.1132, 0.2132, 0.6484, 0.147, 0.6484, 0.1481, 0.6302, 0.2121, 0.6302, 0.7576, 0.04242, 0.6937, 0.04242, 0.6949, 0.02418, 0.7565, 0.02418, 0.8683, 0.2484, 0.8067, 0.2484, 0.8075, 0.2301, 0.8674, 0.2301, 0.842, 0.9254, 0.7821, 0.9254, 0.7824, 0.9071, 0.8417, 0.9071, 0.9752, 0.1817, 0.9159, 0.1817, 0.9156, 0.1634, 0.9755, 0.1634, 0.7773, 0.8587, 0.7174, 0.8587, 0.7165, 0.8404, 0.7782, 0.8404, 0.3548, 0.7594, 0.2931, 0.7594, 0.292, 0.7412, 0.3559, 0.7412, 0.6435, 0.6366, 0.5796, 0.6366, 0.5785, 0.6184, 0.6447, 0.6184, 0.2141, 0.5374, 0.1478, 0.5374, 0.147, 0.5191, 0.2149, 0.5191, 0.3602, 0.3818, 0.2923, 0.3818, 0.292, 0.3635, 0.3605, 0.3635, 0.288, 0.2484, 0.2195, 0.2484, 0.2198, 0.2301, 0.2877, 0.2301, 0.4769, 0.2928, 0.4089, 0.2928, 0.4098, 0.2746, 0.476, 0.2746, 0.619, 0.3372, 0.5527, 0.3372, 0.5539, 0.319, 0.6178, 0.319, 0.4986, 0.7372, 0.4347, 0.7372, 0.4358, 0.7189, 0.4975, 0.7189, 0.7782, 0.8365, 0.7165, 0.8365, 0.7174, 0.8182, 0.7773, 0.8182, 0.7765, 0.9476, 0.7165, 0.9476, 0.7168, 0.9293, 0.7762, 0.9293, 0.2066, 0.9149, 0.1473, 0.9149, 0.147, 0.8966, 0.2069, 0.8966, 0.4253, 0.8482, 0.3653, 0.8482, 0.3645, 0.83, 0.4261, 0.83, 0.7337, 0.3647, 0.672, 0.3647, 0.6709, 0.3464, 0.7348, 0.3464, 0.6184, 0.04242, 0.5545, 0.04242, 0.5533, 0.02418, 0.6196, 0.02418, 0.476, 0.3373, 0.4098, 0.3373, 0.4089, 0.319, 0.4769, 0.319, 0.2375, 0.1537, 0.1695, 0.1537, 0.1692, 0.1354, 0.2378, 0.1354, 0.3828, 0.1314, 0.3142, 0.1314, 0.3145, 0.1132, 0.3825, 0.1132, 0.5488, 0.2928, 0.4808, 0.2928, 0.4817, 0.2746, 0.5479, 0.2746, 0.2132, 0.6928, 0.147, 0.6928, 0.1481, 0.6746, 0.2121, 0.6746, 0.2109, 0.8038, 0.147, 0.8038, 0.1481, 0.7856, 0.2098, 0.7856, 0.8437, 0.9031, 0.7821, 0.9031, 0.783, 0.8849, 0.8429, 0.8849, 0.6384, 0.992, 0.5785, 0.992, 0.5788, 0.9738, 0.6381, 0.9738, 0.3447, 0.9371, 0.2854, 0.9371, 0.2851, 0.9189, 0.345, 0.9189, 0.8674, 0.1092, 0.8075, 0.1092, 0.8067, 0.09092, 0.8683, 0.09092, 0.781, 0.5478, 0.7194, 0.5478, 0.7182, 0.5296, 0.7822, 0.5296, 0.2846, 0.6706, 0.2206, 0.6706, 0.2195, 0.6524, 0.2857, 0.6524, 0.1416, 0.5596, 0.07533, 0.5596, 0.07448, 0.5413, 0.1424, 0.5413, 0.2152, 0.3818, 0.1473, 0.3818, 0.147, 0.3635, 0.2155, 0.3635, 0.288, 0.3818, 0.2195, 0.3818, 0.2198, 0.3635, 0.2877, 0.3635, 0.5762, 0.2039, 0.5083, 0.2039, 0.5091, 0.1857, 0.5753, 0.1857, 0.3582, 0.6928, 0.292, 0.6928, 0.2931, 0.6746, 0.3571, 0.6746, 0.4986, 0.8038, 0.4347, 0.8038, 0.4358, 0.7855, 0.4975, 0.7855, 0.9104, 0.3607, 0.8488, 0.3607, 0.8496, 0.3424, 0.9095, 0.3424, 0.7765, 0.9921, 0.7165, 0.9921, 0.7168, 0.9738, 0.7762, 0.9738, 0.9113, 0.5701, 0.852, 0.5701, 0.8517, 0.5518, 0.9116, 0.5518, 0.1353, 0.8705, 0.07533, 0.8705, 0.07448, 0.8522, 0.1361, 0.8522, 0.6412, 0.8142, 0.5796, 0.8142, 0.5785, 0.796, 0.6424, 0.796, 0.688, 0.3372, 0.6241, 0.3372, 0.6229, 0.319, 0.6891, 0.319, 0.1416, 0.5818, 0.07533, 0.5818, 0.07448, 0.5635, 0.1424, 0.5635, 0.3602, 0.06473, 0.2923, 0.06473, 0.292, 0.04645, 0.3605, 0.04645, 0.2155, 0.06473, 0.147, 0.06473, 0.1473, 0.04645, 0.2152, 0.04645, 0.4324, 0.1817, 0.3645, 0.1817, 0.3653, 0.1634, 0.4316, 0.1634, 0.5745, 0.6144, 0.5083, 0.6144, 0.5094, 0.5962, 0.5733, 0.5962, 0.06591, 0.7314, 0.001979, 0.7314, 0.003134, 0.7132, 0.06475, 0.7132, 0.5699, 0.8364, 0.5083, 0.8364, 0.5091, 0.8182, 0.569, 0.8182, 0.06191, 0.9313, 0.001979, 0.9313, 0.002288, 0.913, 0.0616, 0.913, 0.2791, 0.9371, 0.2198, 0.9371, 0.2195, 0.9189, 0.2794, 0.9189, 0.8429, 0.8142, 0.783, 0.8142, 0.7821, 0.796, 0.8437, 0.796, 0.7114, 0.7254, 0.6498, 0.7254, 0.6487, 0.7072, 0.7126, 0.7072, 0.6184, 0.02022, 0.5545, 0.02022, 0.5533, 0.001979, 0.6196, 0.001979, 0.06906, 0.4871, 0.002824, 0.4871, 0.001979, 0.4689, 0.06991, 0.4689, 0.31, 0.1092, 0.242, 0.1092, 0.2417, 0.09092, 0.3103, 0.09092, 0.288, 0.06473, 0.2195, 0.06473, 0.2198, 0.04645, 0.2877, 0.04645, 0.4547, 0.3647, 0.3867, 0.3647, 0.3876, 0.3464, 0.4538, 0.3464, 0.619, 0.2928, 0.5527, 0.2928, 0.5539, 0.2746, 0.6178, 0.2746, 0.1384, 0.7372, 0.07448, 0.7372, 0.07564, 0.719, 0.1373, 0.719, 0.1361, 0.826, 0.07448, 0.826, 0.07533, 0.8078, 0.1353, 0.8078, 0.9322, 0.2484, 0.8722, 0.2484, 0.8725, 0.2301, 0.9318, 0.2301, 0.9104, 0.7963, 0.9104, 0.8556, 0.8921, 0.8559, 0.8921, 0.796, 0.4253, 0.826, 0.3653, 0.826, 0.3645, 0.8077, 0.4261, 0.8077, 0.4273, 0.7372, 0.3656, 0.7372, 0.3645, 0.7189, 0.4284, 0.7189, 0.6435, 0.5922, 0.5796, 0.5922, 0.5785, 0.574, 0.6447, 0.574, 0.4538, 0.1314, 0.3876, 0.1314, 0.3867, 0.1132, 0.4547, 0.1132, 0.2877, 0.2929, 0.2198, 0.2929, 0.2195, 0.2746, 0.288, 0.2746, 0.3605, 0.3151, 0.292, 0.3151, 0.2923, 0.2968, 0.3602, 0.2968, 0.5762, 0.57, 0.5083, 0.57, 0.5091, 0.5518, 0.5753, 0.5518, 0.6669, 0.2484, 0.6007, 0.2484, 0.6018, 0.2301, 0.6658, 0.2301, 0.7828, 0.6144, 0.7188, 0.6144, 0.72, 0.5962, 0.7816, 0.5962, 0.0636, 0.8647, 0.001979, 0.8647, 0.002824, 0.8464, 0.06275, 0.8464, 0.9976, 0.4485, 0.9377, 0.4485, 0.938, 0.4302, 0.9973, 0.4302, 0.9549, 0.211, 0.9549, 0.2703, 0.9366, 0.2706, 0.9366, 0.2107, 0.8237, 0.431, 0.8237, 0.491, 0.8054, 0.4918, 0.8054, 0.4302, 0.4273, 0.7816, 0.3656, 0.7816, 0.3645, 0.7633, 0.4284, 0.7633, 0.688, 0.4706, 0.624, 0.4706, 0.6229, 0.4524, 0.6891, 0.4524, 0.5487, 0.4585, 0.5487, 0.5248, 0.5305, 0.5256, 0.5305, 0.4577, 0.3828, 0.3029, 0.3828, 0.3709, 0.3645, 0.3712, 0.3645, 0.3026, 0.08028, 0.2542, 0.08028, 0.1857, 0.09856, 0.186, 0.09856, 0.2539, 0.5083, 0.4537, 0.5083, 0.3858, 0.5265, 0.3866, 0.5265, 0.4529, 0.5801, 0.5296, 0.6464, 0.5296, 0.6452, 0.5478, 0.5813, 0.5478, 0.3645, 0.7855, 0.4284, 0.7855, 0.4273, 0.8038, 0.3656, 0.8038, 0.8265, 0.404, 0.8265, 0.3424, 0.8448, 0.3433, 0.8448, 0.4032, 0.9144, 0.3345, 0.9144, 0.2746, 0.9326, 0.2749, 0.9326, 0.3342, 0.3648, 0.9411, 0.4241, 0.9411, 0.4244, 0.9594, 0.3645, 0.9594, 0.2928, 0.8522, 0.3528, 0.8522, 0.3536, 0.8705, 0.292, 0.8705, 0.003134, 0.7798, 0.06475, 0.7798, 0.0659, 0.798, 0.001979, 0.798, 0.2206, 0.6302, 0.2846, 0.6302, 0.2857, 0.6484, 0.2195, 0.6484, 0.4601, 0.001979, 0.5263, 0.001979, 0.5271, 0.02024, 0.4592, 0.02024, 0.1473, 0.3858, 0.2152, 0.3858, 0.2155, 0.404, 0.147, 0.404, 0.07448, 0.02422, 0.143, 0.02422, 0.1427, 0.04249, 0.07479, 0.04249, 0.001979, 0.4244, 0.06991, 0.4244, 0.06906, 0.4427, 0.002824, 0.4427, 0.5305, 0.2523, 0.5967, 0.2523, 0.5956, 0.2706, 0.5317, 0.2706, 0.6503, 0.1634, 0.7143, 0.1634, 0.7131, 0.1817, 0.6515, 0.1817, 0.7616, 0.001979, 0.8232, 0.001979, 0.8224, 0.02024, 0.7624, 0.02024, 0.8699, 0.8559, 0.8699, 0.796, 0.8882, 0.7963, 0.8882, 0.8556, 0.435, 0.8966, 0.4943, 0.8966, 0.4946, 0.9149, 0.4347, 0.9149, 0.7618, 0.2746, 0.8218, 0.2746, 0.8226, 0.2928, 0.761, 0.2928, 0.6498, 0.6628, 0.7114, 0.6628, 0.7126, 0.681, 0.6487, 0.681, 0.4375, 0.5635, 0.5015, 0.5635, 0.5026, 0.5818, 0.4364, 0.5818, 0.3653, 0.4302, 0.4316, 0.4302, 0.4324, 0.4485, 0.3645, 0.4485, 0.002288, 0.1354, 0.07022, 0.1354, 0.07052, 0.1537, 0.001979, 0.1537, 0.001979, 0.38, 0.07052, 0.38, 0.07021, 0.3982, 0.002288, 0.3982, 0.4364, 0.5191, 0.5043, 0.5191, 0.5035, 0.5374, 0.4372, 0.5374, 0.5785, 0.6628, 0.6447, 0.6628, 0.6435, 0.681, 0.5796, 0.681, 0.7165, 0.6628, 0.7805, 0.6628, 0.7793, 0.681, 0.7177, 0.681, 0.8488, 0.3646, 0.9104, 0.3646, 0.9095, 0.3829, 0.8496, 0.3829, 0.147, 0.9411, 0.2069, 0.9411, 0.2066, 0.9594, 0.1473, 0.9594, 0.9142, 0.7516, 0.9735, 0.7516, 0.9738, 0.7699, 0.9139, 0.7699, 0.5091, 0.8848, 0.569, 0.8848, 0.5699, 0.9031, 0.5083, 0.9031, 0.5094, 0.7516, 0.571, 0.7516, 0.5722, 0.7698, 0.5083, 0.7698, 0.003134, 0.6466, 0.06706, 0.6466, 0.06821, 0.6648, 0.001979, 0.6648, 0.3653, 0.06869, 0.4316, 0.06869, 0.4324, 0.08695, 0.3645, 0.08695, 0.002288, 0.3355, 0.07021, 0.3355, 0.07052, 0.3538, 0.001979, 0.3538, 0.001979, 0.001979, 0.07052, 0.001982, 0.07021, 0.02026, 0.002288, 0.02025, 0.2195, 0.5635, 0.2874, 0.5635, 0.2866, 0.5818, 0.2203, 0.5818, 0.6007, 0.3464, 0.6669, 0.3464, 0.6658, 0.3647, 0.6018, 0.3647, 0.7165, 0.7072, 0.7805, 0.7072, 0.7793, 0.7254, 0.7177, 0.7254, 0.2195, 0.8744, 0.2811, 0.8744, 0.2803, 0.8927, 0.2203, 0.8927, 0.5083, 0.9515, 0.5682, 0.9515, 0.5679, 0.9698, 0.5086, 0.9698, 0.9119, 0.9515, 0.9712, 0.9515, 0.9715, 0.9698, 0.9116, 0.9698, 0.3653, 0.8522, 0.4253, 0.8522, 0.4261, 0.8704, 0.3645, 0.8704, 0.7177, 0.7516, 0.7793, 0.7516, 0.7805, 0.7698, 0.7165, 0.7698, 0.5094, 0.6406, 0.5733, 0.6406, 0.5745, 0.6588, 0.5083, 0.6588, 0.2928, 0.5635, 0.3591, 0.5635, 0.3599, 0.5818, 0.292, 0.5818, 0.2923, 0.2746, 0.3602, 0.2746, 0.3605, 0.2929, 0.292, 0.2929, 0.07448, 0.06869, 0.143, 0.06869, 0.1427, 0.08697, 0.07479, 0.08697, 0.4586, 0.09092, 0.5265, 0.09092, 0.5257, 0.1092, 0.4595, 0.1092, 0.292, 0.6524, 0.3582, 0.6524, 0.3571, 0.6706, 0.2931, 0.6706, 0.7388, 0.1132, 0.8027, 0.1132, 0.8015, 0.1314, 0.7399, 0.1314, 0.8276, 0.4302, 0.8892, 0.4302, 0.8884, 0.4484, 0.8285, 0.4484, 0.915, 0.1131, 0.9749, 0.1131, 0.9746, 0.1314, 0.9153, 0.1314, 0.848, 0.9515, 0.9073, 0.9515, 0.9076, 0.9698, 0.8477, 0.9698, 0.1478, 0.8744, 0.2078, 0.8744, 0.2086, 0.8927, 0.147, 0.8927, 0.7399, 0.2523, 0.8015, 0.2523, 0.8027, 0.2706, 0.7388, 0.2706, 0.4358, 0.6523, 0.4998, 0.6523, 0.5009, 0.6706, 0.4347, 0.6706, 0.1478, 0.4969, 0.2141, 0.4969, 0.2149, 0.5151, 0.147, 0.5151, 0.3145, 0.09092, 0.3825, 0.09092, 0.3828, 0.1092, 0.3142, 0.1092, 0.07448, 0.04645, 0.143, 0.04645, 0.1427, 0.06473, 0.07479, 0.06473, 0.3645, 0.04645, 0.4324, 0.04645, 0.4316, 0.06471, 0.3653, 0.06471, 0.3645, 0.5635, 0.4307, 0.5635, 0.4296, 0.5818, 0.3656, 0.5818, 0.6503, 0.5296, 0.7143, 0.5296, 0.7131, 0.5478, 0.6515, 0.5478, 0.761, 0.3858, 0.8226, 0.3858, 0.8217, 0.404, 0.7618, 0.404, 0.2851, 0.8966, 0.345, 0.8966, 0.3447, 0.9149, 0.2854, 0.9149, 0.8526, 0.6406, 0.9119, 0.6406, 0.9122, 0.6589, 0.8523, 0.6589, 0.7174, 0.796, 0.7773, 0.796, 0.7782, 0.8142, 0.7165, 0.8142, 0.6498, 0.685, 0.7114, 0.685, 0.7126, 0.7032, 0.6487, 0.7032, 0.5094, 0.574, 0.5733, 0.574, 0.5745, 0.5922, 0.5083, 0.5922, 0.3653, 0.1857, 0.4316, 0.1857, 0.4324, 0.2039, 0.3645, 0.2039, 0.1473, 0.1857, 0.2152, 0.1857, 0.2155, 0.2039, 0.147, 0.2039, 0.292, 0.001979, 0.3605, 0.001979, 0.3602, 0.02025, 0.2923, 0.02025, 0.147, 0.5635, 0.2149, 0.5635, 0.2141, 0.5818, 0.1478, 0.5818, 0.5785, 0.6406, 0.6447, 0.6406, 0.6435, 0.6588, 0.5796, 0.6588, 0.7182, 0.1634, 0.7822, 0.1634, 0.781, 0.1817, 0.7194, 0.1817, 0.2195, 0.83, 0.2811, 0.83, 0.2803, 0.8482, 0.2203, 0.8482, 0.8477, 0.9738, 0.9076, 0.9738, 0.9073, 0.9921, 0.848, 0.9921, 0.9153, 0.09086, 0.9746, 0.09086, 0.9749, 0.1091, 0.915, 0.1091, 0.8075, 0.685, 0.8674, 0.685, 0.8683, 0.7032, 0.8066, 0.7032, 0.5796, 0.7294, 0.6412, 0.7294, 0.6424, 0.7476, 0.5785, 0.7476, 0.5539, 0.2968, 0.6178, 0.2968, 0.619, 0.315, 0.5527, 0.315, 0.4601, 0.06863, 0.5263, 0.06863, 0.5271, 0.08689, 0.4592, 0.08689, 0.07479, 0.2968, 0.1427, 0.2968, 0.143, 0.3151, 0.07448, 0.3151, 0.3142, 0.1354, 0.3828, 0.1354, 0.3825, 0.1537, 0.3145, 0.1537, 0.4586, 0.1354, 0.5265, 0.1354, 0.5257, 0.1537, 0.4595, 0.1537, 0.292, 0.6302, 0.3582, 0.6302, 0.3571, 0.6484, 0.2931, 0.6484, 0.7165, 0.685, 0.7805, 0.685, 0.7793, 0.7032, 0.7177, 0.7032, 0.8494, 0.001979, 0.911, 0.001979, 0.9102, 0.02024, 0.8502, 0.02024, 0.7165, 0.9515, 0.7765, 0.9515, 0.7762, 0.9698, 0.7168, 0.9698, 0.9119, 0.9293, 0.9712, 0.9293, 0.9715, 0.9476, 0.9116, 0.9476, 0.8496, 0.319, 0.9095, 0.319, 0.9104, 0.3373, 0.8488, 0.3373, 0.2931, 0.7634, 0.3548, 0.7634, 0.3559, 0.7816, 0.292, 0.7816, 0.3656, 0.6523, 0.4296, 0.6523, 0.4307, 0.6706, 0.3645, 0.6706, 0.4817, 0.2968, 0.5479, 0.2968, 0.5488, 0.315, 0.4808, 0.315, 0.07479, 0.09092, 0.1427, 0.09092, 0.143, 0.1092, 0.07448, 0.1092, 0.147, 0.06869, 0.2155, 0.06869, 0.2152, 0.08697, 0.1473, 0.08697, 0.3645, 0.3858, 0.4324, 0.3858, 0.4316, 0.404, 0.3653, 0.404, 0.5305, 0.1132, 0.5967, 0.1132, 0.5956, 0.1314, 0.5317, 0.1314, 0.6503, 0.5518, 0.7143, 0.5518, 0.7131, 0.57, 0.6515, 0.57, 0.001979, 0.802, 0.0636, 0.802, 0.06275, 0.8202, 0.002824, 0.8202, 0.07448, 0.8966, 0.1344, 0.8966, 0.1341, 0.9149, 0.07479, 0.9149, 0.3648, 0.8966, 0.4241, 0.8966, 0.4244, 0.9149, 0.3645, 0.9149, 0.7618, 0.4958, 0.8217, 0.4958, 0.8226, 0.514, 0.761, 0.514, 0.6515, 0.1857, 0.7131, 0.1857, 0.7143, 0.2039, 0.6503, 0.2039, 0.5317, 0.09092, 0.5956, 0.09092, 0.5967, 0.1092, 0.5305, 0.1092, 0.07533, 0.4302, 0.1416, 0.4302, 0.1424, 0.4485, 0.07448, 0.4485, 0.002288, 0.04645, 0.07021, 0.04645, 0.07052, 0.06473, 0.001979, 0.06473, 0.2195, 0.3858, 0.288, 0.3858, 0.2877, 0.404, 0.2198, 0.404, 0.147, 0.4525, 0.2149, 0.4525, 0.2141, 0.4707, 0.1478, 0.4707, 0.6229, 0.3858, 0.6891, 0.3858, 0.688, 0.404, 0.624, 0.404, 0.6487, 0.796, 0.7126, 0.796, 0.7114, 0.8142, 0.6498, 0.8142, 0.7867, 0.5962, 0.8483, 0.5962, 0.8475, 0.6144, 0.7876, 0.6144, 0.9143, 0.3869, 0.9743, 0.3869, 0.974, 0.4051, 0.9146, 0.4051, 0.938, 0.4524, 0.9973, 0.4524, 0.9976, 0.4707, 0.9377, 0.4707, 0.7876, 0.6406, 0.8475, 0.6406, 0.8483, 0.6588, 0.7867, 0.6588, 0.1481, 0.7634, 0.2098, 0.7634, 0.2109, 0.7816, 0.147, 0.7816, 0.6018, 0.09092, 0.6658, 0.09092, 0.6669, 0.1092, 0.6007, 0.1092, 0.2928, 0.4747, 0.3591, 0.4747, 0.3599, 0.4929, 0.292, 0.4929, 0.2923, 0.3858, 0.3602, 0.3858, 0.3605, 0.404, 0.292, 0.404, 0.147, 0.2079, 0.2155, 0.2079, 0.2152, 0.2262, 0.1473, 0.2262, 0.001979, 0.5355, 0.06991, 0.5355, 0.06906, 0.5538, 0.002824, 0.5538, 0.6229, 0.2968, 0.6891, 0.2968, 0.688, 0.315, 0.6241, 0.315, 0.2195, 0.719, 0.2834, 0.719, 0.2823, 0.7372, 0.2206, 0.7372, 0.001979, 0.8686, 0.0636, 0.8686, 0.06275, 0.8869, 0.002824, 0.8869, 0.935, 0.6655, 0.935, 0.7255, 0.9167, 0.7252, 0.9167, 0.6658, 0.2854, 0.9411, 0.3447, 0.9411, 0.345, 0.9594, 0.2851, 0.9594, 0.8496, 0.2968, 0.9095, 0.2968, 0.9104, 0.315, 0.8488, 0.315, 0.672, 0.1354, 0.7337, 0.1354, 0.7348, 0.1536, 0.6709, 0.1536, 0.5094, 0.6628, 0.5733, 0.6628, 0.5745, 0.681, 0.5083, 0.681, 0.4595, 0.2301, 0.5257, 0.2301, 0.5265, 0.2484, 0.4586, 0.2484, 0.2923, 0.2301, 0.3602, 0.2301, 0.3605, 0.2484, 0.292, 0.2484, 0.3828, 0.2301, 0.3828, 0.2987, 0.3645, 0.2984, 0.3645, 0.2304, 0.5494, 0.001979, 0.5494, 0.0699, 0.5311, 0.06906, 0.5311, 0.002824, 0.6487, 0.6406, 0.7149, 0.6406, 0.7137, 0.6588, 0.6498, 0.6588, 0.4347, 0.6967, 0.4986, 0.6967, 0.4975, 0.715, 0.4358, 0.715, 0.8659, 0.796, 0.8659, 0.8576, 0.8477, 0.8568, 0.8477, 0.7968, 0.9337, 0.4302, 0.9337, 0.4901, 0.9154, 0.4898, 0.9154, 0.4305, 0.2198, 0.9633, 0.2791, 0.9633, 0.2794, 0.9816, 0.2195, 0.9816, 0.07533, 0.8744, 0.1353, 0.8744, 0.1361, 0.8927, 0.07448, 0.8927, 0.1481, 0.6968, 0.2098, 0.6968, 0.2109, 0.715, 0.147, 0.715, 0.6498, 0.6184, 0.7137, 0.6184, 0.7149, 0.6366, 0.6487, 0.6366, 0.5091, 0.5296, 0.5753, 0.5296, 0.5762, 0.5478, 0.5083, 0.5478, 0.002289, 0.291, 0.07021, 0.291, 0.07052, 0.3093, 0.001979, 0.3093, 0.001979, 0.1799, 0.07052, 0.1799, 0.07022, 0.1981, 0.002288, 0.1981, 0.3645, 0.02422, 0.4324, 0.02422, 0.4316, 0.04248, 0.3653, 0.04248, 0.147, 0.5858, 0.2132, 0.5858, 0.2121, 0.604, 0.1481, 0.604, 0.6503, 0.2079, 0.7143, 0.2079, 0.7131, 0.2261, 0.6515, 0.2261, 0.761, 0.2968, 0.8226, 0.2968, 0.8218, 0.315, 0.7618, 0.315, 0.7165, 0.9071, 0.7765, 0.9071, 0.7762, 0.9254, 0.7168, 0.9254, 0.8905, 0.6658, 0.8905, 0.7252, 0.8722, 0.7255, 0.8722, 0.6655, 0.7792, 0.431, 0.7792, 0.491, 0.761, 0.4918, 0.761, 0.4302, 0.6498, 0.574, 0.7114, 0.574, 0.7126, 0.5922, 0.6487, 0.5922, 0.3656, 0.5857, 0.4296, 0.5857, 0.4307, 0.604, 0.3645, 0.604, 0.1208, 0.1865, 0.1208, 0.2527, 0.1025, 0.2536, 0.1025, 0.1857, 0.1653, 0.09123, 0.1653, 0.1592, 0.147, 0.1595, 0.147, 0.09092, 0.3645, 0.001979, 0.433, 0.001979, 0.4327, 0.02025, 0.3648, 0.02025, 0.3645, 0.4747, 0.4324, 0.4747, 0.4316, 0.4929, 0.3653, 0.4929, 0.2195, 0.6746, 0.2857, 0.6746, 0.2846, 0.6928, 0.2206, 0.6928, 0.7188, 0.6184, 0.7828, 0.6184, 0.7816, 0.6366, 0.72, 0.6366, 0.8265, 0.4958, 0.8882, 0.4958, 0.8873, 0.514, 0.8274, 0.514, 0.5083, 0.9738, 0.5682, 0.9738, 0.5679, 0.992, 0.5086, 0.992, 0.9538, 0.863, 0.9538, 0.9223, 0.9355, 0.9226, 0.9355, 0.8626, 0.6495, 0.8848, 0.7094, 0.8848, 0.7103, 0.9031, 0.6487, 0.9031, 0.6943, 0.319, 0.7559, 0.319, 0.757, 0.3372, 0.6931, 0.3372, 0.5094, 0.685, 0.5733, 0.685, 0.5745, 0.7032, 0.5083, 0.7032, 0.07533, 0.4969, 0.1416, 0.4969, 0.1424, 0.5151, 0.07448, 0.5151, 0.2923, 0.3413, 0.3602, 0.3413, 0.3605, 0.3596, 0.292, 0.3596, 0.2195, 0.408, 0.288, 0.408, 0.2877, 0.4263, 0.2198, 0.4263, 0.2195, 0.5191, 0.2874, 0.5191, 0.2866, 0.5374, 0.2203, 0.5374, 0.6235, 0.001979, 0.6897, 0.001979, 0.6886, 0.02022, 0.6247, 0.02022, 0.6931, 0.4746, 0.757, 0.4746, 0.7559, 0.4928, 0.6942, 0.4928, 0.7821, 0.8182, 0.8437, 0.8182, 0.8429, 0.8365, 0.783, 0.8365, 0.4347, 0.9633, 0.4946, 0.9633, 0.4943, 0.9816, 0.435, 0.9816, 0.9147, 0.796, 0.974, 0.796, 0.9743, 0.8143, 0.9144, 0.8143, 0.1478, 0.8522, 0.2078, 0.8522, 0.2086, 0.8705, 0.147, 0.8705, 0.7194, 0.5518, 0.781, 0.5518, 0.7822, 0.57, 0.7182, 0.57, 0.6498, 0.5962, 0.7137, 0.5962, 0.7149, 0.6144, 0.6487, 0.6144, 0.4601, 0.04641, 0.5263, 0.04641, 0.5271, 0.06467, 0.4592, 0.06467, 0.07479, 0.408, 0.1427, 0.408, 0.143, 0.4263, 0.07448, 0.4263, 0.001979, 0.02422, 0.07052, 0.02422, 0.07022, 0.04249, 0.002289, 0.04249, 0.147, 0.4302, 0.2149, 0.4302, 0.2141, 0.4485, 0.1478, 0.4485, 0.5305, 0.2301, 0.5967, 0.2301, 0.5956, 0.2484, 0.5317, 0.2484, 0.6487, 0.7294, 0.7126, 0.7294, 0.7114, 0.7476, 0.6498, 0.7476, 0.7616, 0.06863, 0.8232, 0.06863, 0.8224, 0.08689, 0.7624, 0.08689, 0.6487, 0.9071, 0.7086, 0.9071, 0.7083, 0.9253, 0.649, 0.9253, 0.5086, 0.9071, 0.5679, 0.9071, 0.5682, 0.9253, 0.5083, 0.9253, 0.7624, 0.04641, 0.8224, 0.04641, 0.8232, 0.06467, 0.7616, 0.06467, 0.003134, 0.7354, 0.06475, 0.7354, 0.06591, 0.7536, 0.001979, 0.7536, 0.5317, 0.3464, 0.5956, 0.3464, 0.5967, 0.3647, 0.5305, 0.3647, 0.2203, 0.4302, 0.2866, 0.4302, 0.2874, 0.4485, 0.2195, 0.4485, 0.1473, 0.001979, 0.2152, 0.001979, 0.2155, 0.02025, 0.147, 0.02025, 0.07448, 0.001979, 0.143, 0.001979, 0.1427, 0.02025, 0.07479, 0.02026, 0.4808, 0.319, 0.5488, 0.319, 0.5479, 0.3373, 0.4817, 0.3373, 0.001979, 0.6244, 0.06821, 0.6244, 0.06706, 0.6426, 0.003134, 0.6426, 0.7388, 0.3464, 0.8027, 0.3464, 0.8015, 0.3647, 0.7399, 0.3647, 0.7165, 0.8849, 0.7782, 0.8849, 0.7773, 0.9031, 0.7174, 0.9031, 0.147, 0.9633, 0.2069, 0.9633, 0.2066, 0.9816, 0.1473, 0.9816, 0.9119, 0.9738, 0.9712, 0.9738, 0.9715, 0.9921, 0.9116, 0.9921, 0.5793, 0.8626, 0.6392, 0.8626, 0.6401, 0.8809, 0.5785, 0.8809, 0.07564, 0.7856, 0.1373, 0.7856, 0.1384, 0.8038, 0.07448, 0.8038, 0.6018, 0.2523, 0.6658, 0.2523, 0.6669, 0.2706, 0.6007, 0.2706, 0.5091, 0.2079, 0.5753, 0.2079, 0.5762, 0.2262, 0.5083, 0.2262, 0.2923, 0.3191, 0.3602, 0.3191, 0.3605, 0.3373, 0.292, 0.3373, 0.001979, 0.09092, 0.07052, 0.09092, 0.07021, 0.1092, 0.002288, 0.1092, 0.001979, 0.5133, 0.06991, 0.5133, 0.06906, 0.5316, 0.002824, 0.5316, 0.5527, 0.4302, 0.6189, 0.4302, 0.6178, 0.4484, 0.5539, 0.4484, 0.7165, 0.574, 0.7805, 0.574, 0.7793, 0.5922, 0.7177, 0.5922, 0.5083, 0.8404, 0.5699, 0.8404, 0.569, 0.8587, 0.5091, 0.8587, 0.5785, 0.9515, 0.6384, 0.9515, 0.6381, 0.9698, 0.5788, 0.9698, 0.9159, 0.1857, 0.9752, 0.1857, 0.9755, 0.2039, 0.9156, 0.2039, 0.8075, 0.7072, 0.8674, 0.7072, 0.8683, 0.7255, 0.8066, 0.7255, 0.4358, 0.7411, 0.4975, 0.7411, 0.4986, 0.7594, 0.4347, 0.7594, 0.07564, 0.5858, 0.1396, 0.5858, 0.1407, 0.604, 0.07448, 0.604, 0.4372, 0.5413, 0.5035, 0.5413, 0.5043, 0.5596, 0.4364, 0.5596, 0.2923, 0.06869, 0.3602, 0.06869, 0.3605, 0.08697, 0.292, 0.08697])
me_c__lbremasteredrequiem_pc_nzp_models_vmodels_karambit2.materials.append(mat_c__lbremasteredrequiem_pc_nzp_models_vmodels_karambit2)
me_c__lbremasteredrequiem_pc_nzp_models_vmodels_karambit2.use_remesh_preserve_volume = False
me_c__lbremasteredrequiem_pc_nzp_models_vmodels_karambit2.use_remesh_preserve_attributes = False
me_c__lbremasteredrequiem_pc_nzp_models_vmodels_karambit2.use_mirror_vertex_groups = False
me_c__lbremasteredrequiem_pc_nzp_models_vmodels_karambit2.update()

# ---- objects
ob_cube = bpy.data.objects.new('Cube', me_cube)
ob_c__lbremasteredrequiem_pc_nzp_models_vmodels_karambit2 = bpy.data.objects.new('C:\\lbremasteredrequiem\\pc\\nzp\\models\\VModels\\karambit2', me_c__lbremasteredrequiem_pc_nzp_models_vmodels_karambit2)

# ---- transforms, parenting, visibility, modifiers, constraints
ob_cube.location = (2.577, -0.05736, 0.9896)
ob_cube.scale = (0.09986, 0.09986, 0.09986)
ob_cube.lineart.crease_threshold = 0.0
ob_c__lbremasteredrequiem_pc_nzp_models_vmodels_karambit2.location = (0.0, 0.0, 0.0)
ob_c__lbremasteredrequiem_pc_nzp_models_vmodels_karambit2.lineart.crease_threshold = 0.0

# ---- collection membership
col_collection_1.objects.link(ob_cube)
col_collection_1.objects.link(ob_c__lbremasteredrequiem_pc_nzp_models_vmodels_karambit2)

# ---- scene / render settings (as saved in the file)
scene.frame_start = 1; scene.frame_end = 250; scene.frame_set(3)
scene.render.engine = 'BLENDER_EEVEE_NEXT'
scene.render.resolution_percentage = 50
scene.render.dither_intensity = 0.0
scene.cycles.use_denoising = False
scene.cycles.samples = 128
scene.cycles.sampling_pattern = 'TABULATED_SOBOL'
scene.cycles.use_adaptive_sampling = False
scene.cycles.use_light_tree = False
scene.cycles.blur_glossy = 0.0
scene.cycles.sample_clamp_indirect = 0.0
scene.view_settings.view_transform = 'Standard'
bpy.context.view_layer.update()

# ---- added for rendering (the .blend has no active camera and no usable light): camera, sun
cam_auto = bpy.data.cameras.new('AutoCamera')
cam_auto.lens = 50.0
cam_auto.sensor_width = 36.0
cam_auto.clip_end = 1000.0
ob_auto_camera = bpy.data.objects.new('AutoCamera', cam_auto)
scene.collection.objects.link(ob_auto_camera)
ob_auto_camera.location = (13.5906, -16.2655, 15.8455)
ob_auto_camera.rotation_euler = (1.09748, -7.21219e-08, 0.694738)
scene.camera = ob_auto_camera
light_auto_sun = bpy.data.lights.new('AutoSun', 'SUN')
light_auto_sun.energy = 3.0
light_auto_sun.angle = 0.0523599
ob_auto_sun = bpy.data.objects.new('AutoSun', light_auto_sun)
scene.collection.objects.link(ob_auto_sun)
ob_auto_sun.rotation_euler = (0.872665, 0.174533, 0.523599)
bpy.context.view_layer.update()
